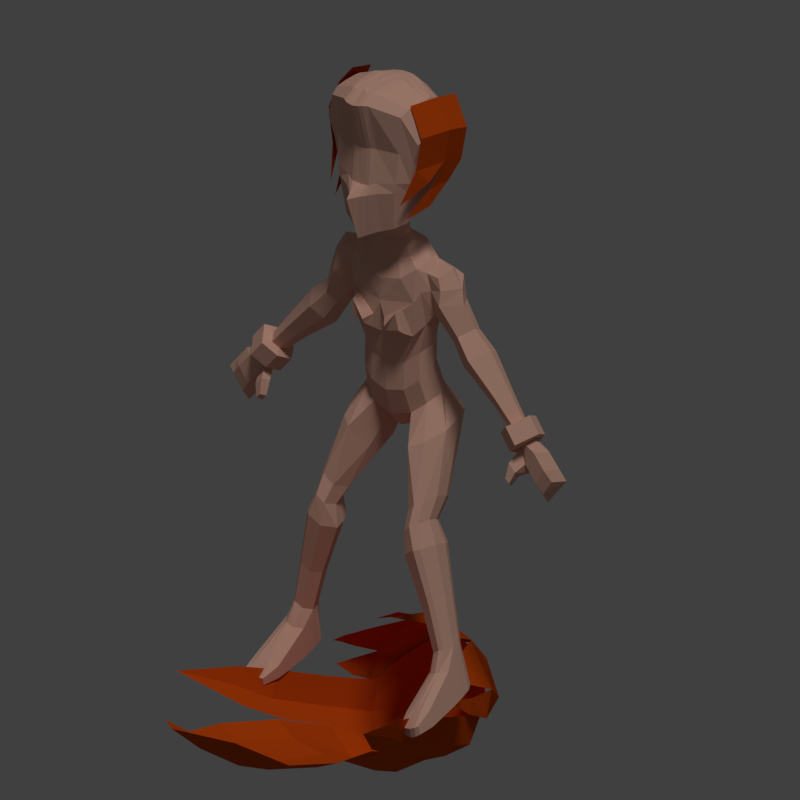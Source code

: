 # Source: azuka.blend  (saved by Blender 2.79.0; exported with 4.5.12 LTS)
import bpy
from mathutils import Matrix  # noqa: F401  (used for matrix-valued properties, if any)

bpy.ops.wm.read_factory_settings(use_empty=True)
scene = bpy.context.scene
scene.name = 'Scene'

# ---- collections
col_collection_1 = bpy.data.collections.new('Collection 1'); scene.collection.children.link(col_collection_1)
col_collection_2 = bpy.data.collections.new('Collection 2'); scene.collection.children.link(col_collection_2)
col_collection_11 = bpy.data.collections.new('Collection 11'); scene.collection.children.link(col_collection_11)

# ---- materials (node trees are filled in below, after node groups)
mat_material_002 = bpy.data.materials.new('Material.002')
mat_material_002.alpha_threshold = 0.0
mat_material_002.use_transparent_shadow = False
mat_material_002.diffuse_color = (0.6222, 0.07699, 0.005467, 1.0)
mat_material_002.roughness = 0.5
mat_material_001 = bpy.data.materials.new('Material.001')
mat_material_001.alpha_threshold = 0.0
mat_material_001.use_transparent_shadow = False
mat_material_001.diffuse_color = (0.8, 0.4615, 0.3514, 1.0)
mat_material_001.roughness = 0.5

# ---- material node trees

# ---- world
world_world = bpy.data.worlds.new('World'); scene.world = world_world
world_world.color = (0.05088, 0.05088, 0.05088)
world_world.use_sun_shadow = False
world_world.sun_shadow_jitter_overblur = 0.0
world_world.cycles.sampling_method = 'MANUAL'

# ---- cameras
cam_camera = bpy.data.cameras.new('Camera')
cam_camera.type = 'ORTHO'
cam_camera.clip_end = 100.0
cam_camera.lens = 35.0
cam_camera.sensor_width = 32.0
cam_camera.sensor_height = 18.0
cam_camera.ortho_scale = 15.81
cam_camera.dof.focus_distance = 0.0
cam_camera.dof.aperture_fstop = 128.0

# ---- lights
light_lamp = bpy.data.lights.new('Lamp', 'SUN')
light_lamp.transmission_factor = 0.0
light_lamp.cutoff_distance = 30.0
light_lamp.angle = 0.1993
light_lamp.energy = 1.0
light_lamp.shadow_buffer_clip_start = 1.001
light_lamp.shadow_soft_size = 0.1
light_lamp.shadow_cascade_max_distance = 1000.0

# ---- meshes
me_plane_003 = bpy.data.meshes.new('Plane.003')
me_plane_003.from_pydata([(0.6158, 5.611, 0.3712), (0.9875, 5.519, -0.0001637), (1.289, 5.363, -0.3691), (1.415, 5.209, -0.7317), (1.355, 5.156, -1.368), (0.9498, 4.965, -1.714), (0.4144, 4.996, -1.932), (0.5078, 5.855, -0.3654), (0.789, 5.816, -0.5159), (0.9165, 5.75, -0.6717), (0.9697, 5.685, -0.8249), (0.9442, 5.663, -1.093), (0.7981, 5.644, -1.29), (0.4477, 5.657, -1.389), (1.178, 3.876, -1.702), (0.6428, 4.009, -2.176), (1.304, 2.408, -1.684), (0.7689, 2.439, -1.953), (1.634, 1.131, -1.928), (1.099, 1.162, -2.146), (1.391, 0.006304, -2.107), (0.8552, 0.03732, -2.325), (0.963, -1.231, -1.834), (0.4276, -1.2, -2.052), (1.631, 3.927, -1.382), (1.691, 3.993, -0.7976), (1.861, 2.717, -1.382), (1.921, 2.783, -0.7976), (1.456, 2.666, -1.691), (2.182, 1.864, -1.229), (2.243, 1.943, -0.8615), (1.777, 1.864, -1.563), (2.593, 0.5987, -1.129), (0.0, 5.634, 0.5243), (-0.6158, 5.611, 0.3712), (-0.9875, 5.519, -0.0001637), (-1.289, 5.363, -0.3691), (-1.415, 5.209, -0.7317), (-1.355, 5.156, -1.368), (-0.9498, 4.965, -1.714), (-0.4144, 4.996, -1.932), (0.0, 5.075, -2.058), (0.0, 5.864, -0.2944), (-0.5078, 5.855, -0.3654), (-0.789, 5.816, -0.5159), (-0.9165, 5.75, -0.6717), (-0.9697, 5.685, -0.8249), (-0.9442, 5.663, -1.093), (-0.7981, 5.644, -1.29), (-0.4477, 5.657, -1.389), (0.0, 5.691, -1.435), (-1.178, 3.876, -1.702), (-0.6428, 4.009, -2.176), (0.0, 4.089, -2.301), (-1.304, 2.408, -1.684), (-0.7689, 2.439, -1.953), (0.0, 2.519, -2.078), (-1.634, 1.131, -1.928), (-1.099, 1.162, -2.146), (0.0, 1.242, -2.271), (-1.391, 0.006304, -2.107), (-0.8552, 0.03732, -2.325), (0.0, 0.1172, -2.451), (-0.963, -1.231, -1.834), (-0.4276, -1.2, -2.052), (0.0, -1.12, -2.178), (0.0, -2.074, -1.834), (-1.631, 3.927, -1.382), (-1.691, 3.993, -0.7976), (-1.861, 2.717, -1.382), (-1.921, 2.783, -0.7976), (-1.456, 2.666, -1.691), (-2.182, 1.864, -1.229), (-2.243, 1.943, -0.8615), (-1.777, 1.864, -1.563), (-2.593, 0.5987, -1.129)], [], [(2, 3, 10, 9), (0, 1, 8, 7), (5, 6, 13, 12), (3, 4, 11, 10), (1, 2, 9, 8), (33, 0, 7, 42), (6, 41, 50, 13), (4, 5, 12, 11), (42, 7, 13, 50), (7, 8, 12, 13), (8, 9, 11, 12), (10, 11, 9), (41, 6, 15, 53), (6, 5, 14, 15), (53, 15, 17, 56), (15, 14, 16, 17), (56, 17, 19, 59), (17, 16, 18, 19), (59, 19, 21, 62), (19, 18, 20, 21), (62, 21, 23, 65), (21, 20, 22, 23), (65, 23, 66), (23, 22, 66), (5, 4, 24, 14), (4, 3, 25, 24), (24, 25, 27, 26), (14, 24, 26, 28), (26, 27, 30, 29), (28, 26, 29, 31), (29, 30, 32), (31, 29, 32), (36, 45, 46, 37), (34, 43, 44, 35), (39, 48, 49, 40), (37, 46, 47, 38), (35, 44, 45, 36), (33, 42, 43, 34), (40, 49, 50, 41), (38, 47, 48, 39), (42, 50, 49, 43), (43, 49, 48, 44), (44, 48, 47, 45), (46, 45, 47), (41, 53, 52, 40), (40, 52, 51, 39), (53, 56, 55, 52), (52, 55, 54, 51), (56, 59, 58, 55), (55, 58, 57, 54), (59, 62, 61, 58), (58, 61, 60, 57), (62, 65, 64, 61), (61, 64, 63, 60), (65, 66, 64), (64, 66, 63), (39, 51, 67, 38), (38, 67, 68, 37), (67, 69, 70, 68), (51, 71, 69, 67), (69, 72, 73, 70), (71, 74, 72, 69), (72, 75, 73), (74, 75, 72)])
me_plane_003.materials.append(mat_material_002)
me_plane_003.use_remesh_preserve_volume = False
me_plane_003.use_remesh_preserve_attributes = False
me_plane_003.use_mirror_vertex_groups = False
me_plane_003.update()
me_plane_001 = bpy.data.meshes.new('Plane.001')
me_plane_001.from_pydata([(0.3983, 4.706, 1.922), (0.5362, 5.273, 1.922), (0.6128, 4.731, 1.934), (0.72, 4.234, 1.743), (0.7922, 4.774, 1.789), (0.865, 5.396, 1.773), (1.214, 4.685, 1.447), (1.362, 4.155, 1.231), (1.361, 3.879, 1.125), (1.423, 4.201, 1.093), (1.553, 4.763, 1.011), (1.583, 5.495, 0.9501), (1.642, 4.918, 0.7543), (1.577, 4.367, 0.6232), (1.613, 4.976, 0.4139), (1.596, 5.52, 0.3587), (0.4443, 6.146, 1.497), (0.6911, 6.147, 1.405), (1.056, 6.349, 0.7192), (1.174, 6.029, 0.4085), (0.0, 6.465, 1.564), (0.0, 5.61, 1.922), (0.0, 4.92, 2.113), (0.0, 3.925, 1.922), (-0.3983, 4.706, 1.922), (-0.5362, 5.273, 1.922), (-0.6128, 4.731, 1.934), (-0.72, 4.234, 1.743), (-0.7922, 4.774, 1.789), (-0.865, 5.396, 1.773), (-1.214, 4.685, 1.447), (-1.362, 4.155, 1.231), (-1.361, 3.879, 1.125), (-1.423, 4.201, 1.093), (-1.553, 4.763, 1.011), (-1.583, 5.495, 0.9501), (-1.642, 4.918, 0.7543), (-1.577, 4.367, 0.6232), (-1.613, 4.976, 0.4139), (-1.596, 5.52, 0.3587), (-0.4443, 6.146, 1.497), (-0.6911, 6.147, 1.405), (-1.056, 6.349, 0.7192), (-1.174, 6.029, 0.4085)], [], [(1, 21, 22, 0), (23, 0, 22), (3, 2, 4), (5, 4, 2, 1), (8, 7, 9), (10, 9, 7, 6), (11, 10, 6, 5), (13, 14, 12), (15, 11, 12, 14), (20, 21, 1, 16), (5, 17, 16, 1), (11, 18, 17, 5), (15, 19, 18, 11), (25, 24, 22, 21), (23, 22, 24), (27, 28, 26), (29, 25, 26, 28), (32, 33, 31), (34, 30, 31, 33), (35, 29, 30, 34), (37, 36, 38), (39, 38, 36, 35), (20, 40, 25, 21), (29, 25, 40, 41), (35, 29, 41, 42), (39, 35, 42, 43)])
me_plane_001.materials.append(mat_material_002)
me_plane_001.use_remesh_preserve_volume = False
me_plane_001.use_remesh_preserve_attributes = False
me_plane_001.use_mirror_vertex_groups = False
me_plane_001.update()
me_plane = bpy.data.meshes.new('Plane')
me_plane.from_pydata([(0.0, -1.23, 0.625), (0.5144, -1.087, 0.5933), (0.0, -0.6851, 0.7905), (0.45, -0.5856, 0.7404), (0.8254, -0.8424, 0.4708), (0.7611, -0.3406, 0.6179), (0.9555, -0.6583, 0.1853), (0.8912, -0.1565, 0.3323), (0.7456, -0.5331, -0.09689), (0.6813, -0.03132, 0.05018), (0.3937, -0.4429, -0.2363), (0.3294, 0.05882, -0.08926), (0.0, -0.4134, -0.2828), (0.0, 0.08835, -0.1357), (0.0, -1.53, 0.3546), (0.3644, -1.388, 0.3229), (0.0, -1.419, 0.004856), (0.2652, -1.276, -0.02685), (0.0, -1.147, -0.2085), (0.3238, -1.177, -0.3266), (0.0, -0.7993, -0.314), (0.4263, -0.7253, -0.3211), (0.8446, -1.615, 1.01), (1.122, -1.497, 0.8281), (1.315, -1.3, 0.4049), (1.253, -1.132, -0.04744), (1.054, -1.073, -0.3796), (0.6224, -2.06, 0.6088), (0.4753, -1.894, 0.09047), (0.6391, -1.559, -0.2229), (0.8233, -1.272, -0.3897), (1.265, -2.646, 1.262), (1.395, -2.604, 1.124), (1.487, -2.531, 0.8328), (1.448, -2.606, 0.536), (1.321, -2.695, 0.341), (1.048, -2.854, 1.213), (0.9543, -2.955, 0.8823), (1.058, -2.892, 0.5981), (1.175, -2.802, 0.4076), (1.298, -3.051, 1.433), (1.422, -3.018, 1.292), (1.494, -2.961, 1.064), (1.463, -3.02, 0.8328), (1.365, -3.089, 0.6807), (1.128, -3.213, 1.395), (1.078, -3.292, 1.103), (1.159, -3.243, 0.8813), (1.25, -3.173, 0.7326), (1.465, -3.508, 1.491), (1.577, -3.489, 1.399), (1.694, -3.431, 1.074), (1.634, -3.503, 0.7446), (1.476, -3.57, 0.528), (1.179, -3.683, 1.436), (1.016, -3.766, 1.13), (1.143, -3.723, 0.8137), (1.291, -3.653, 0.602), (1.797, -4.648, 1.37), (1.88, -4.634, 1.302), (1.967, -4.591, 1.061), (1.922, -4.644, 0.8168), (1.805, -4.694, 0.6561), (1.585, -4.778, 1.33), (1.464, -4.839, 1.102), (1.558, -4.807, 0.8681), (1.668, -4.755, 0.711), (2.018, -5.515, 1.32), (2.089, -5.503, 1.262), (2.163, -5.466, 1.056), (2.125, -5.512, 0.847), (2.025, -5.554, 0.7096), (1.837, -5.626, 1.285), (1.734, -5.678, 1.091), (1.814, -5.651, 0.8907), (1.908, -5.607, 0.7565), (2.109, -6.616, 1.052), (2.228, -6.6, 1.038), (2.323, -6.498, 0.9287), (2.27, -6.429, 0.7298), (2.161, -6.378, 0.5841), (1.997, -6.592, 1.004), (1.856, -6.557, 0.9395), (1.893, -6.435, 0.6989), (2.015, -6.387, 0.6003), (2.08, -5.935, 1.483), (2.129, -5.927, 1.442), (2.27, -5.903, 1.298), (1.938, -6.0, 1.475), (1.771, -6.035, 1.323), (2.153, -6.725, 1.31), (2.258, -6.684, 1.284), (2.366, -6.605, 1.196), (2.034, -6.717, 1.273), (1.852, -6.7, 1.219), (2.145, -6.572, 2.075), (2.275, -6.556, 2.086), (2.41, -6.515, 1.965), (1.992, -6.6, 2.061), (1.806, -6.67, 1.999), (2.188, -6.969, 1.995), (2.308, -6.936, 1.988), (2.459, -6.85, 1.916), (2.072, -6.956, 1.959), (1.835, -6.928, 1.929), (2.222, -6.847, 2.338), (2.35, -6.797, 2.326), (2.417, -6.761, 2.284), (2.078, -6.876, 2.317), (1.932, -6.877, 2.295), (2.236, -7.04, 2.3), (2.354, -6.991, 2.299), (2.437, -6.938, 2.258), (2.094, -7.044, 2.276), (1.947, -7.027, 2.255), (0.0, -0.1153, 0.7721), (0.45, -0.01568, 0.722), (0.7611, 0.2292, 0.5995), (0.8912, 0.4134, 0.314), (0.6813, 0.5386, 0.0318), (0.3294, 0.6287, -0.1076), (0.0, 0.6582, -0.1541), (0.0, 0.5649, 0.864), (0.769, 0.6353, 0.7909), (0.9449, 0.8727, 0.5995), (1.075, 1.057, 0.314), (0.8651, 1.182, 0.0318), (0.5132, 1.272, -0.1076), (0.0, 1.302, -0.1541), (-0.01532, 1.251, 0.9538), (0.8382, 1.358, 0.839), (0.9465, 1.582, 0.7485), (1.479, 1.441, 0.7785), (0.9264, 1.902, 0.0318), (0.5745, 1.992, -0.1076), (0.0, 2.022, -0.1541), (0.0, 1.714, 0.9376), (0.5182, 1.813, 0.9002), (0.8377, 2.058, 0.7649), (0.9831, 2.212, 0.4794), (0.5587, 2.352, 0.1972), (0.3907, 2.458, 0.05781), (0.0, 2.487, 0.01133), (0.0, 2.509, 0.6888), (0.2591, 2.542, 0.6764), (0.3653, 2.624, 0.6314), (0.4086, 2.685, 0.5365), (0.3388, 2.726, 0.4427), (0.2218, 2.756, 0.3963), (0.0, 2.766, 0.3809), (0.0, 2.901, 0.8095), (0.2589, 2.934, 0.793), (0.3653, 2.973, 0.7233), (0.4699, 3.034, 0.6284), (0.4001, 3.076, 0.5346), (0.2218, 3.106, 0.4882), (0.0, 3.115, 0.4728), (0.204, 0.6258, 0.9456), (0.7015, 0.701, 0.9419), (0.1519, 0.9291, 0.9812), (0.639, 1.207, 0.9733), (0.2997, 0.7169, 1.084), (0.6544, 0.7984, 1.083), (0.2997, 0.8156, 1.14), (0.5867, 1.149, 1.112), (0.5041, 2.402, 0.348), (0.6177, 2.306, 0.4907), (0.5461, 2.215, 0.6486), (0.3014, 2.18, 0.7372), (0.3281, 2.477, 0.2009), (0.0005148, 2.103, 0.7632), (2.373e-17, 2.498, 0.1761), (1.146, 1.141, 0.5538), (1.147, 1.129, 0.2524), (1.04, 1.342, 0.1095), (1.116, 1.646, 0.6407), (1.838, 0.8426, 0.6136), (1.086, 1.875, 0.1095), (1.016, 1.988, 0.6431), (1.128, 2.105, 0.4409), (0.8135, 2.209, 0.232), (1.849, 1.469, 0.4451), (1.592, 1.484, 0.115), (1.465, 1.74, 0.7176), (1.757, 1.802, 0.3959), (1.455, 1.937, 0.05415), (1.363, 1.978, 0.6763), (1.506, 2.155, 0.4014), (1.344, 2.096, 0.2099), (1.629, 0.6717, 0.5079), (1.591, 0.5616, 0.2523), (1.725, 0.6695, 0.06939), (2.066, 1.012, 0.3389), (1.921, 0.8975, 0.06677), (2.221, 0.4709, 0.7049), (1.96, 0.258, 0.5731), (1.914, 0.1208, 0.2546), (2.08, 0.2552, 0.0267), (2.505, 0.6815, 0.3625), (2.324, 0.5394, 0.02343), (2.909, -0.1559, 0.6456), (2.733, -0.2995, 0.5567), (2.702, -0.392, 0.3418), (2.814, -0.3014, 0.1881), (3.101, -0.01382, 0.4146), (2.979, -0.1097, 0.1859), (3.353, -0.5865, 0.6227), (3.218, -0.6967, 0.5545), (3.194, -0.7677, 0.3897), (3.28, -0.6981, 0.2718), (3.5, -0.4776, 0.4456), (3.406, -0.5511, 0.2701), (3.412, -0.5713, 0.8417), (3.129, -0.8014, 0.6993), (3.079, -0.9497, 0.355), (3.259, -0.8044, 0.1086), (3.718, -0.3437, 0.4716), (3.523, -0.4973, 0.1051), (3.7, -0.8818, 0.8714), (3.418, -1.112, 0.7289), (3.368, -1.26, 0.3847), (3.548, -1.115, 0.1383), (4.007, -0.6542, 0.5013), (3.812, -0.8078, 0.1348), (3.727, -0.9054, 0.6266), (3.562, -1.047, 0.5527), (3.496, -1.126, 0.4198), (3.59, -1.039, 0.3002), (3.837, -0.8026, 0.482), (3.73, -0.8752, 0.2983), (3.979, -1.027, 0.6232), (3.735, -1.334, 0.6178), (3.706, -1.566, 0.4341), (3.821, -1.27, 0.2813), (4.239, -0.9828, 0.4485), (4.022, -1.041, 0.2764), (4.274, -1.33, 0.6348), (4.03, -1.637, 0.6295), (3.994, -1.865, 0.43), (4.105, -1.573, 0.2907), (4.526, -1.282, 0.4443), (4.306, -1.343, 0.2858), (4.457, -1.532, 0.5924), (4.213, -1.839, 0.5871), (4.185, -2.064, 0.4272), (4.268, -1.763, 0.3074), (4.718, -1.481, 0.4416), (4.469, -1.534, 0.3025), (3.464, -1.33, 0.805), (3.386, -1.401, 0.6497), (3.64, -1.489, 0.8002), (3.591, -1.615, 0.6467), (3.437, -1.641, 0.8773), (3.377, -1.69, 0.759), (3.536, -1.73, 0.8746), (3.493, -1.81, 0.7574), (0.0, 5.915, 0.7992), (0.1485, 5.894, 0.7882), (0.2369, 5.905, 0.7791), (0.4201, 5.892, 0.6652), (0.3319, 5.885, 0.5664), (0.1479, 5.904, 0.5272), (0.0, 5.914, 0.5036), (0.4048, 3.367, 0.2662), (0.2465, 3.389, 0.2312), (0.0, 3.396, 0.2214), (0.3509, 5.815, 0.2167), (0.156, 5.843, 0.1781), (0.0, 5.844, 0.166), (0.4038, 3.672, 0.02947), (0.2381, 3.68, 0.003578), (0.0, 3.691, 0.0002343), (0.3406, 5.618, -0.02038), (0.255, 5.614, -0.03636), (0.0, 5.637, -0.05517), (0.3718, 4.014, -0.1455), (0.2163, 4.021, -0.1638), (0.0, 4.023, -0.1597), (0.3859, 5.058, -0.2132), (0.2304, 5.065, -0.2316), (0.0, 5.067, -0.2275), (0.0, 2.825, 0.9913), (0.1413, 2.859, 0.941), (0.246, 2.9, 0.9042), (0.4227, 2.932, 0.8633), (0.0, 5.837, 1.118), (0.1265, 5.84, 1.125), (0.2631, 5.838, 1.131), (0.4007, 5.828, 1.088), (0.0, 2.79, 1.197), (0.116, 2.818, 1.164), (0.2257, 2.842, 1.124), (0.3874, 2.903, 1.096), (0.0, 5.812, 1.393), (0.1392, 5.785, 1.463), (0.2344, 5.79, 1.446), (0.3946, 5.754, 1.363), (0.0, 2.698, 1.562), (0.1152, 2.758, 1.477), (0.2725, 2.84, 1.395), (0.4284, 2.897, 1.314), (0.0, 5.537, 1.726), (0.1569, 5.559, 1.717), (0.2345, 5.578, 1.692), (0.3446, 5.578, 1.621), (0.7721, 3.215, 0.5988), (0.7591, 3.305, 0.4858), (1.012, 5.644, 0.6414), (0.9781, 5.666, 0.5245), (0.7253, 3.455, 0.3385), (0.9623, 5.589, 0.319), (0.7246, 3.673, 0.1684), (0.9549, 5.447, 0.1486), (0.7016, 3.919, 0.04265), (0.9875, 5.045, 0.009996), (0.7382, 3.142, 0.7677), (0.9981, 5.598, 0.9454), (0.7253, 3.04, 0.9681), (0.9937, 5.545, 1.143), (0.6641, 2.976, 1.22), (0.9578, 5.418, 1.328), (0.9072, 3.295, 0.6051), (0.914, 3.376, 0.4982), (1.316, 5.022, 0.636), (1.299, 5.052, 0.5386), (0.8967, 3.472, 0.4158), (1.275, 4.987, 0.4016), (0.9175, 3.63, 0.2921), (1.256, 4.886, 0.2777), (0.9248, 3.81, 0.2007), (1.24, 4.593, 0.1769), (0.8757, 3.246, 0.7279), (1.301, 4.991, 0.8571), (0.8596, 3.189, 0.8727), (1.293, 4.953, 1.001), (0.8459, 3.099, 1.029), (1.255, 4.865, 1.136), (0.2257, 4.718, -0.209), (0.3812, 4.711, -0.1907), (0.0, 4.72, -0.2049), (0.3371, 4.614, 1.381), (0.2189, 4.616, 1.43), (0.143, 4.595, 1.443), (0.0, 4.578, 1.449), (0.8924, 4.67, 0.02086), (0.8607, 4.608, 1.272), (1.171, 4.495, 0.5252), (1.18, 4.448, 0.6257), (1.149, 4.484, 0.4063), (1.143, 4.469, 0.2825), (1.135, 4.332, 0.1848), (1.16, 4.41, 0.8141), (1.148, 4.364, 0.9703), (1.107, 4.443, 1.112), (0.3765, 4.362, -0.1681), (0.2449, 3.656, 1.58), (0.0, 3.595, 1.877), (0.797, 4.295, 0.03175), (1.043, 3.935, 0.5117), (1.023, 3.978, 0.4111), (1.03, 4.049, 0.2873), (1.03, 4.071, 0.1927), (0.221, 4.369, -0.1864), (0.0, 4.371, -0.1823), (0.4198, 3.712, 1.469), (0.1244, 3.631, 1.684), (0.7493, 3.771, 1.32), (1.044, 3.872, 0.6154), (1.018, 3.828, 0.771), (1.001, 3.774, 0.9399), (0.949, 3.765, 1.082), (0.223, 4.518, -0.1961), (0.0, 4.52, -0.192), (0.3845, 3.925, 1.438), (0.1324, 3.845, 1.501), (0.7968, 3.98, 1.306), (1.102, 4.118, 0.6198), (1.078, 4.077, 0.7894), (1.064, 4.026, 0.9529), (1.016, 3.991, 1.095), (0.3785, 4.511, -0.1777), (0.2338, 3.85, 1.497), (0.0, 3.836, 1.497), (0.8377, 4.455, 0.0271), (1.097, 4.174, 0.5175), (1.077, 4.194, 0.4091), (1.079, 4.228, 0.2852), (1.075, 4.183, 0.1894)], [], [(0, 1, 3, 2), (3, 1, 4, 5), (5, 4, 6, 7), (7, 6, 8, 9), (9, 8, 10, 11), (11, 10, 12, 13), (1, 0, 14, 15), (15, 14, 16, 17), (17, 16, 18, 19), (19, 18, 20, 21), (10, 21, 20, 12), (19, 21, 30, 29), (17, 19, 29, 28), (15, 17, 28, 27), (10, 8, 25, 26), (21, 10, 26, 30), (1, 15, 27, 22), (8, 6, 24, 25), (6, 4, 23, 24), (4, 1, 22, 23), (29, 30, 39, 38), (22, 27, 36, 31), (24, 23, 32, 33), (30, 26, 35, 39), (27, 28, 37, 36), (25, 24, 33, 34), (28, 29, 38, 37), (26, 25, 34, 35), (23, 22, 31, 32), (37, 38, 47, 46), (35, 34, 43, 44), (32, 31, 40, 41), (38, 39, 48, 47), (31, 36, 45, 40), (33, 32, 41, 42), (39, 35, 44, 48), (36, 37, 46, 45), (34, 33, 42, 43), (45, 46, 55, 54), (43, 42, 51, 52), (46, 47, 56, 55), (44, 43, 52, 53), (41, 40, 49, 50), (47, 48, 57, 56), (40, 45, 54, 49), (42, 41, 50, 51), (48, 44, 53, 57), (49, 54, 63, 58), (51, 50, 59, 60), (57, 53, 62, 66), (54, 55, 64, 63), (52, 51, 60, 61), (55, 56, 65, 64), (53, 52, 61, 62), (50, 49, 58, 59), (56, 57, 66, 65), (62, 61, 70, 71), (59, 58, 67, 68), (65, 66, 75, 74), (58, 63, 72, 67), (60, 59, 68, 69), (66, 62, 71, 75), (63, 64, 73, 72), (61, 60, 69, 70), (64, 65, 74, 73), (70, 69, 78, 79), (73, 74, 83, 82), (71, 70, 79, 80), (78, 69, 87, 92), (74, 75, 84, 83), (73, 82, 94, 89), (82, 81, 93, 94), (75, 71, 80, 84), (77, 78, 92, 91), (82, 83, 84, 81), (81, 84, 80, 76), (76, 80, 79, 77), (78, 77, 79), (91, 92, 102, 101), (92, 87, 97, 102), (87, 86, 96, 97), (90, 91, 101, 100), (68, 67, 85, 86), (67, 72, 88, 85), (69, 68, 86, 87), (76, 77, 91, 90), (81, 76, 90, 93), (72, 73, 89, 88), (95, 98, 108, 105), (101, 102, 112, 111), (102, 97, 107, 112), (97, 96, 106, 107), (85, 88, 98, 95), (89, 94, 104, 99), (93, 90, 100, 103), (88, 89, 99, 98), (86, 85, 95, 96), (94, 93, 103, 104), (106, 105, 110, 111), (105, 108, 113, 110), (107, 106, 111, 112), (108, 109, 114, 113), (99, 104, 114, 109), (103, 100, 110, 113), (98, 99, 109, 108), (96, 95, 105, 106), (104, 103, 113, 114), (100, 101, 111, 110), (5, 7, 118, 117), (11, 13, 121, 120), (2, 3, 116, 115), (7, 9, 119, 118), (3, 5, 117, 116), (9, 11, 120, 119), (120, 121, 128, 127), (118, 119, 126, 125), (116, 117, 124, 123), (119, 120, 127, 126), (117, 118, 125, 124), (115, 116, 123, 122), (127, 128, 135, 134), (133, 140, 180, 177), (123, 124, 131, 130), (126, 127, 134, 133), (125, 126, 174, 173), (130, 129, 159, 160), (134, 135, 142, 141), (138, 131, 175, 178), (130, 131, 138, 137), (133, 134, 141, 140), (140, 139, 179, 180), (129, 130, 137, 136), (166, 165, 147, 146), (168, 167, 145, 144), (165, 169, 148, 147), (167, 166, 146, 145), (170, 168, 144, 143), (169, 171, 149, 148), (144, 145, 152, 151), (147, 148, 155, 154), (145, 146, 153, 152), (143, 144, 151, 150), (148, 149, 156, 155), (146, 147, 154, 153), (158, 160, 164, 162), (123, 130, 160, 158), (122, 123, 158, 157), (129, 122, 157, 159), (161, 162, 164, 163), (157, 158, 162, 161), (159, 157, 161, 163), (160, 159, 163, 164), (141, 142, 171, 169), (136, 137, 168, 170), (138, 139, 166, 167), (140, 141, 169, 165), (137, 138, 167, 168), (139, 140, 165, 166), (174, 177, 185, 182), (175, 172, 132, 183), (180, 179, 187, 188), (174, 182, 193, 191), (131, 124, 172, 175), (126, 133, 177, 174), (139, 138, 178, 179), (124, 125, 173, 172), (181, 182, 185, 184), (132, 181, 184, 183), (184, 185, 188, 187), (183, 184, 187, 186), (178, 175, 183, 186), (173, 174, 191, 190), (177, 180, 188, 185), (179, 178, 186, 187), (193, 192, 198, 199), (189, 190, 196, 195), (132, 172, 189, 176), (182, 181, 192, 193), (172, 173, 190, 189), (181, 132, 176, 192), (194, 195, 201, 200), (196, 197, 203, 202), (191, 193, 199, 197), (190, 191, 197, 196), (176, 189, 195, 194), (192, 176, 194, 198), (205, 204, 210, 211), (201, 202, 208, 207), (198, 194, 200, 204), (195, 196, 202, 201), (199, 198, 204, 205), (197, 199, 205, 203), (210, 206, 212, 216), (206, 207, 213, 212), (203, 205, 211, 209), (202, 203, 209, 208), (200, 201, 207, 206), (204, 200, 206, 210), (215, 217, 223, 221), (217, 216, 222, 223), (207, 208, 214, 213), (211, 210, 216, 217), (209, 211, 217, 215), (208, 209, 215, 214), (222, 218, 224, 228), (218, 219, 225, 224), (214, 215, 221, 220), (212, 213, 219, 218), (216, 212, 218, 222), (213, 214, 220, 219), (227, 229, 235, 233), (229, 228, 234, 235), (219, 220, 226, 225), (223, 222, 228, 229), (221, 223, 229, 227), (220, 221, 227, 226), (234, 230, 236, 240), (230, 231, 237, 236), (226, 227, 233, 232), (224, 225, 231, 230), (228, 224, 230, 234), (232, 231, 250, 251), (239, 241, 247, 245), (241, 240, 246, 247), (231, 232, 238, 237), (235, 234, 240, 241), (233, 235, 241, 239), (232, 233, 239, 238), (244, 245, 247, 246), (243, 244, 246, 242), (238, 239, 245, 244), (236, 237, 243, 242), (240, 236, 242, 246), (237, 238, 244, 243), (250, 248, 252, 254), (226, 232, 251, 249), (225, 226, 249, 248), (231, 225, 248, 250), (252, 253, 255, 254), (251, 250, 254, 255), (249, 251, 255, 253), (248, 249, 253, 252), (262, 261, 267, 268), (150, 151, 282, 281), (152, 153, 284, 283), (154, 263, 309, 306), (272, 266, 310, 312), (258, 257, 286, 287), (257, 261, 262, 256), (258, 260, 261, 257), (259, 260, 258), (263, 264, 270, 269), (267, 266, 272, 273), (154, 155, 264, 263), (155, 156, 265, 264), (261, 260, 266, 267), (269, 270, 276, 275), (273, 272, 278, 279), (300, 292, 317, 319), (268, 267, 273, 274), (264, 265, 271, 270), (338, 337, 279, 278), (337, 339, 280, 279), (259, 288, 316, 307), (274, 273, 279, 280), (270, 271, 277, 276), (288, 287, 295, 296), (283, 284, 292, 291), (287, 286, 294, 295), (364, 300, 319, 366), (259, 258, 287, 288), (151, 152, 283, 282), (257, 256, 285, 286), (294, 293, 301, 302), (296, 295, 303, 304), (289, 290, 298, 297), (286, 285, 293, 294), (282, 283, 291, 290), (260, 259, 307, 308), (281, 282, 290, 289), (341, 340, 304, 303), (343, 342, 302, 301), (342, 341, 303, 302), (290, 291, 299, 298), (269, 275, 313, 311), (295, 294, 302, 303), (291, 292, 300, 299), (310, 308, 324, 326), (316, 318, 334, 332), (319, 317, 333, 335), (318, 320, 336, 334), (312, 310, 326, 328), (311, 313, 329, 327), (366, 319, 335, 370), (338, 278, 314, 344), (288, 296, 318, 316), (263, 269, 311, 309), (284, 153, 305, 315), (292, 284, 315, 317), (296, 304, 320, 318), (153, 154, 306, 305), (266, 260, 308, 310), (278, 272, 312, 314), (358, 322, 325, 359), (347, 346, 324, 323), (359, 325, 327, 360), (360, 327, 329, 361), (347, 323, 332, 351), (351, 332, 334, 352), (352, 334, 336, 353), (305, 306, 322, 321), (315, 305, 321, 331), (314, 312, 328, 330), (308, 307, 323, 324), (307, 316, 332, 323), (306, 309, 325, 322), (309, 311, 327, 325), (317, 315, 331, 333), (344, 314, 330, 350), (383, 344, 350, 387), (378, 352, 353, 379), (377, 351, 352, 378), (376, 347, 351, 377), (328, 349, 350, 330), (326, 348, 349, 328), (376, 384, 346, 347), (324, 346, 348, 326), (380, 338, 344, 383), (320, 345, 353, 336), (374, 381, 341, 342), (382, 374, 342, 343), (381, 373, 340, 341), (304, 340, 345, 320), (371, 372, 339, 337), (380, 371, 337, 338), (275, 276, 362, 354), (276, 277, 363, 362), (299, 300, 364, 355), (297, 298, 365, 356), (298, 299, 355, 365), (275, 354, 357, 313), (321, 322, 358, 367), (321, 367, 368, 331), (331, 368, 369, 333), (333, 369, 370, 335), (313, 357, 361, 329), (386, 360, 361, 387), (385, 359, 360, 386), (384, 358, 359, 385), (375, 366, 370, 379), (373, 364, 366, 375), (340, 373, 375, 345), (345, 375, 379, 353), (346, 384, 385, 348), (348, 385, 386, 349), (349, 386, 387, 350), (354, 362, 371, 380), (362, 363, 372, 371), (355, 364, 373, 381), (356, 365, 374, 382), (365, 355, 381, 374), (354, 380, 383, 357), (367, 358, 384, 376), (367, 376, 377, 368), (368, 377, 378, 369), (369, 378, 379, 370), (357, 383, 387, 361)])
_uv = me_plane.uv_layers.new(name='UVMap')
_uv.uv.foreach_set('vector', [0.04061, 0.2361, 0.05807, 0.1848, 0.11, 0.1958, 0.09807, 0.2411, 0.11, 0.1958, 0.05807, 0.1848, 0.08235, 0.1503, 0.1348, 0.1619, 0.1348, 0.1619, 0.08235, 0.1503, 0.09801, 0.1168, 0.1529, 0.1279, 0.1529, 0.1279, 0.09801, 0.1168, 0.1107, 0.08169, 0.1663, 0.08853, 0.1663, 0.08853, 0.1107, 0.08169, 0.1229, 0.04483, 0.1775, 0.04719, 0.1775, 0.04719, 0.1229, 0.04483, 0.1302, 0.005507, 0.1826, 0.01247, 0.05807, 0.1848, 0.04061, 0.2361, 0.0002226, 0.2293, 0.01507, 0.1924, 0.8033, 0.4072, 0.7665, 0.4163, 0.7646, 0.3809, 0.7925, 0.3721, 0.7925, 0.3721, 0.7646, 0.3809, 0.7694, 0.3479, 0.8024, 0.3427, 0.8024, 0.3427, 0.7694, 0.3479, 0.7646, 0.3131, 0.8036, 0.298, 0.1229, 0.04483, 0.09307, 0.04373, 0.09159, 0.0002245, 0.1302, 0.005507, 0.6644, 0.5672, 0.7061, 0.5889, 0.6419, 0.6141, 0.6163, 0.5857, 0.644, 0.5417, 0.6644, 0.5672, 0.6163, 0.5857, 0.5804, 0.5543, 0.6171, 0.5132, 0.644, 0.5417, 0.5804, 0.5543, 0.5402, 0.5184, 0.7642, 0.3256, 0.731, 0.3546, 0.6565, 0.3531, 0.6727, 0.3245, 0.7376, 0.3041, 0.7642, 0.3256, 0.6727, 0.3245, 0.6659, 0.298, 0.6704, 0.4579, 0.6627, 0.5035, 0.58, 0.5057, 0.5998, 0.4489, 0.731, 0.3546, 0.7038, 0.3839, 0.6317, 0.3835, 0.6565, 0.3531, 0.7038, 0.3839, 0.6849, 0.4172, 0.6089, 0.4191, 0.6317, 0.3835, 0.6849, 0.4172, 0.6704, 0.4579, 0.5998, 0.4489, 0.6089, 0.4191, 0.6163, 0.5857, 0.6419, 0.6141, 0.469, 0.5899, 0.4567, 0.5691, 0.5998, 0.4489, 0.58, 0.5057, 0.4747, 0.4616, 0.4896, 0.4322, 0.6317, 0.3835, 0.6089, 0.4191, 0.4956, 0.4122, 0.5109, 0.3834, 0.6659, 0.298, 0.6727, 0.3245, 0.5169, 0.3299, 0.5057, 0.3158, 0.5402, 0.5184, 0.5804, 0.5543, 0.4411, 0.5412, 0.4311, 0.5061, 0.6565, 0.3531, 0.6317, 0.3835, 0.5109, 0.3834, 0.5153, 0.353, 0.5804, 0.5543, 0.6163, 0.5857, 0.4567, 0.5691, 0.4411, 0.5412, 0.6727, 0.3245, 0.6565, 0.3531, 0.5153, 0.353, 0.5169, 0.3299, 0.6089, 0.4191, 0.5998, 0.4489, 0.4896, 0.4322, 0.4956, 0.4122, 0.4411, 0.5412, 0.4567, 0.5691, 0.4088, 0.5609, 0.3957, 0.5381, 0.5169, 0.3299, 0.5153, 0.353, 0.4576, 0.3637, 0.4553, 0.3386, 0.4956, 0.4122, 0.4896, 0.4322, 0.4436, 0.438, 0.4476, 0.419, 0.4567, 0.5691, 0.469, 0.5899, 0.4201, 0.5773, 0.4088, 0.5609, 0.4896, 0.4322, 0.4747, 0.4616, 0.4327, 0.4594, 0.4436, 0.438, 0.5109, 0.3834, 0.4956, 0.4122, 0.4476, 0.419, 0.4573, 0.3933, 0.5057, 0.3158, 0.5169, 0.3299, 0.4553, 0.3386, 0.447, 0.3215, 0.4311, 0.5061, 0.4411, 0.5412, 0.3957, 0.5381, 0.3895, 0.5061, 0.5153, 0.353, 0.5109, 0.3834, 0.4573, 0.3933, 0.4576, 0.3637, 0.3895, 0.5061, 0.3957, 0.5381, 0.3501, 0.5531, 0.3431, 0.5202, 0.4576, 0.3637, 0.4573, 0.3933, 0.4031, 0.3867, 0.3998, 0.3547, 0.3957, 0.5381, 0.4088, 0.5609, 0.3637, 0.5814, 0.3501, 0.5531, 0.4553, 0.3386, 0.4576, 0.3637, 0.3998, 0.3547, 0.3981, 0.3303, 0.4476, 0.419, 0.4436, 0.438, 0.3968, 0.4332, 0.3972, 0.4192, 0.4088, 0.5609, 0.4201, 0.5773, 0.3766, 0.6039, 0.3637, 0.5814, 0.4436, 0.438, 0.4327, 0.4594, 0.3849, 0.4635, 0.3968, 0.4332, 0.4573, 0.3933, 0.4476, 0.419, 0.3972, 0.4192, 0.4031, 0.3867, 0.447, 0.3215, 0.4553, 0.3386, 0.3981, 0.3303, 0.3968, 0.3095, 0.3968, 0.4332, 0.3849, 0.4635, 0.274, 0.4354, 0.2843, 0.4133, 0.4031, 0.3867, 0.3972, 0.4192, 0.2845, 0.4027, 0.2885, 0.3773, 0.3968, 0.3095, 0.3981, 0.3303, 0.2863, 0.3312, 0.2838, 0.3158, 0.3431, 0.5202, 0.3501, 0.5531, 0.2501, 0.5977, 0.2414, 0.5723, 0.3998, 0.3547, 0.4031, 0.3867, 0.2885, 0.3773, 0.2865, 0.3522, 0.3501, 0.5531, 0.3637, 0.5814, 0.2597, 0.6211, 0.2501, 0.5977, 0.3981, 0.3303, 0.3998, 0.3547, 0.2865, 0.3522, 0.2863, 0.3312, 0.3972, 0.4192, 0.3968, 0.4332, 0.2843, 0.4133, 0.2845, 0.4027, 0.3637, 0.5814, 0.3766, 0.6039, 0.2685, 0.6387, 0.2597, 0.6211, 0.2863, 0.3312, 0.2865, 0.3522, 0.1943, 0.348, 0.194, 0.329, 0.2845, 0.4027, 0.2843, 0.4133, 0.1917, 0.4029, 0.1918, 0.3932, 0.2597, 0.6211, 0.2685, 0.6387, 0.1852, 0.6678, 0.1768, 0.6534, 0.2843, 0.4133, 0.274, 0.4354, 0.1871, 0.4238, 0.1917, 0.4029, 0.2885, 0.3773, 0.2845, 0.4027, 0.1918, 0.3932, 0.1959, 0.3704, 0.2838, 0.3158, 0.2863, 0.3312, 0.194, 0.329, 0.1931, 0.3144, 0.2414, 0.5723, 0.2501, 0.5977, 0.1674, 0.6328, 0.162, 0.6109, 0.2865, 0.3522, 0.2885, 0.3773, 0.1959, 0.3704, 0.1943, 0.348, 0.2501, 0.5977, 0.2597, 0.6211, 0.1768, 0.6534, 0.1674, 0.6328, 0.1943, 0.348, 0.1959, 0.3704, 0.09579, 0.3405, 0.1113, 0.3255, 0.1674, 0.6328, 0.1768, 0.6534, 0.1138, 0.6931, 0.09567, 0.6795, 0.194, 0.329, 0.1943, 0.348, 0.1113, 0.3255, 0.1194, 0.3116, 0.09579, 0.3405, 0.1959, 0.3704, 0.1465, 0.3876, 0.08096, 0.3622, 0.1768, 0.6534, 0.1852, 0.6678, 0.1196, 0.7072, 0.1138, 0.6931, 0.1674, 0.6328, 0.09567, 0.6795, 0.07272, 0.6636, 0.1248, 0.6268, 0.09567, 0.6795, 0.08302, 0.6877, 0.05812, 0.6732, 0.07272, 0.6636, 0.1931, 0.3144, 0.194, 0.329, 0.1194, 0.3116, 0.1185, 0.298, 0.07981, 0.3435, 0.09579, 0.3405, 0.08096, 0.3622, 0.067, 0.3628, 0.09567, 0.6795, 0.1138, 0.6931, 0.1196, 0.7072, 0.08302, 0.6877, 0.07084, 0.3094, 0.1185, 0.298, 0.1194, 0.3116, 0.06897, 0.3242, 0.06897, 0.3242, 0.1194, 0.3116, 0.1113, 0.3255, 0.07626, 0.3363, 0.09579, 0.3405, 0.07626, 0.3363, 0.1113, 0.3255, 0.067, 0.3628, 0.08096, 0.3622, 0.04615, 0.4159, 0.03089, 0.4152, 0.08096, 0.3622, 0.1465, 0.3876, 0.0717, 0.4273, 0.04615, 0.4159, 0.1465, 0.3876, 0.1459, 0.4078, 0.06992, 0.4433, 0.0717, 0.4273, 0.05743, 0.3594, 0.067, 0.3628, 0.03089, 0.4152, 0.02122, 0.4105, 0.1918, 0.3932, 0.1917, 0.4029, 0.1459, 0.4139, 0.1459, 0.4078, 0.1917, 0.4029, 0.1871, 0.4238, 0.148, 0.429, 0.1459, 0.4139, 0.1959, 0.3704, 0.1918, 0.3932, 0.1459, 0.4078, 0.1465, 0.3876, 0.07055, 0.338, 0.07981, 0.3435, 0.067, 0.3628, 0.05743, 0.3594, 0.06597, 0.3279, 0.07055, 0.338, 0.05743, 0.3594, 0.05146, 0.3503, 0.162, 0.6109, 0.1674, 0.6328, 0.1248, 0.6268, 0.1209, 0.6052, 0.07506, 0.453, 0.08079, 0.4655, 0.04715, 0.4729, 0.0441, 0.4602, 0.03089, 0.4152, 0.04615, 0.4159, 0.031, 0.442, 0.02111, 0.442, 0.04615, 0.4159, 0.0717, 0.4273, 0.04599, 0.4434, 0.031, 0.442, 0.0717, 0.4273, 0.06992, 0.4433, 0.04429, 0.4495, 0.04599, 0.4434, 0.1459, 0.4139, 0.148, 0.429, 0.08079, 0.4655, 0.07506, 0.453, 0.1248, 0.6268, 0.07272, 0.6636, 0.02915, 0.6197, 0.04455, 0.6046, 0.05146, 0.3503, 0.05743, 0.3594, 0.02122, 0.4105, 0.0148, 0.4019, 0.1209, 0.6052, 0.1248, 0.6268, 0.04455, 0.6046, 0.0456, 0.5859, 0.1459, 0.4078, 0.1459, 0.4139, 0.07506, 0.453, 0.06992, 0.4433, 0.07272, 0.6636, 0.05812, 0.6732, 0.009656, 0.6281, 0.02915, 0.6197, 0.04429, 0.4495, 0.0441, 0.4602, 0.02692, 0.4648, 0.02777, 0.4522, 0.0441, 0.4602, 0.04715, 0.4729, 0.03131, 0.4779, 0.02692, 0.4648, 0.04599, 0.4434, 0.04429, 0.4495, 0.02777, 0.4522, 0.031, 0.442, 0.01099, 0.5862, 0.01918, 0.5963, 0.01193, 0.603, 0.0002226, 0.6001, 0.04455, 0.6046, 0.02915, 0.6197, 0.01193, 0.603, 0.01918, 0.5963, 0.0148, 0.4019, 0.02122, 0.4105, 0.01032, 0.437, 0.0002226, 0.4282, 0.0456, 0.5859, 0.04455, 0.6046, 0.01918, 0.5963, 0.01099, 0.5862, 0.06992, 0.4433, 0.07506, 0.453, 0.0441, 0.4602, 0.04429, 0.4495, 0.02915, 0.6197, 0.009656, 0.6281, 0.0002226, 0.6001, 0.01193, 0.603, 0.02122, 0.4105, 0.03089, 0.4152, 0.02111, 0.442, 0.01032, 0.437, 0.1348, 0.1619, 0.1529, 0.1279, 0.217, 0.1259, 0.1965, 0.1613, 0.1775, 0.04719, 0.1826, 0.01247, 0.2419, 0.01342, 0.2379, 0.04804, 0.09807, 0.2411, 0.11, 0.1958, 0.1683, 0.1958, 0.1563, 0.243, 0.1529, 0.1279, 0.1663, 0.08853, 0.2284, 0.08746, 0.217, 0.1259, 0.11, 0.1958, 0.1348, 0.1619, 0.1965, 0.1613, 0.1683, 0.1958, 0.1663, 0.08853, 0.1775, 0.04719, 0.2379, 0.04804, 0.2284, 0.08746, 0.2379, 0.04804, 0.2419, 0.01342, 0.3096, 0.01519, 0.3003, 0.06567, 0.217, 0.1259, 0.2284, 0.08746, 0.2914, 0.09792, 0.2828, 0.1263, 0.1683, 0.1958, 0.1965, 0.1613, 0.2644, 0.1538, 0.2409, 0.1764, 0.2284, 0.08746, 0.2379, 0.04804, 0.3003, 0.06567, 0.2914, 0.09792, 0.1965, 0.1613, 0.217, 0.1259, 0.2828, 0.1263, 0.2644, 0.1538, 0.1563, 0.243, 0.1683, 0.1958, 0.2409, 0.1764, 0.2281, 0.2484, 0.3003, 0.06567, 0.3096, 0.01519, 0.3831, 0.03355, 0.36, 0.08342, 0.343, 0.1073, 0.3952, 0.1115, 0.3681, 0.1199, 0.3376, 0.1186, 0.2409, 0.1764, 0.2644, 0.1538, 0.32, 0.1637, 0.3043, 0.1747, 0.2914, 0.09792, 0.3003, 0.06567, 0.36, 0.08342, 0.343, 0.1073, 0.2828, 0.1263, 0.2914, 0.09792, 0.3032, 0.1123, 0.2915, 0.1259, 0.3043, 0.1747, 0.3019, 0.2553, 0.2713, 0.2364, 0.2903, 0.1937, 0.36, 0.08342, 0.3831, 0.03355, 0.4297, 0.05968, 0.4073, 0.0916, 0.3539, 0.162, 0.32, 0.1637, 0.3229, 0.1491, 0.3446, 0.1497, 0.3043, 0.1747, 0.32, 0.1637, 0.3539, 0.162, 0.346, 0.194, 0.343, 0.1073, 0.36, 0.08342, 0.4073, 0.0916, 0.3952, 0.1115, 0.3952, 0.1115, 0.3596, 0.1393, 0.3483, 0.1346, 0.3681, 0.1199, 0.3019, 0.2553, 0.3043, 0.1747, 0.346, 0.194, 0.349, 0.2442, 0.3925, 0.1451, 0.407, 0.1258, 0.4623, 0.131, 0.4557, 0.1506, 0.3912, 0.1963, 0.3859, 0.1675, 0.4479, 0.1698, 0.4376, 0.1878, 0.407, 0.1258, 0.4216, 0.1004, 0.4681, 0.1124, 0.4623, 0.131, 0.3859, 0.1675, 0.3925, 0.1458, 0.4556, 0.1516, 0.4479, 0.1698, 0.3917, 0.2306, 0.3912, 0.1963, 0.4376, 0.1878, 0.4345, 0.2204, 0.4216, 0.1004, 0.4421, 0.07031, 0.4739, 0.08455, 0.4681, 0.1124, 0.4376, 0.1878, 0.4479, 0.1698, 0.5082, 0.185, 0.4977, 0.204, 0.4623, 0.131, 0.4681, 0.1124, 0.5197, 0.11, 0.5235, 0.1396, 0.4479, 0.1698, 0.4556, 0.1516, 0.5237, 0.1608, 0.5082, 0.185, 0.4345, 0.2204, 0.4376, 0.1878, 0.4977, 0.204, 0.4752, 0.2291, 0.4681, 0.1124, 0.4739, 0.08455, 0.5132, 0.08183, 0.5197, 0.11, 0.4557, 0.1506, 0.4623, 0.131, 0.5235, 0.1396, 0.5237, 0.1608, 0.2514, 0.1896, 0.2903, 0.1937, 0.2776, 0.2029, 0.2608, 0.1982, 0.2409, 0.1764, 0.3043, 0.1747, 0.2903, 0.1937, 0.2514, 0.1896, 0.2281, 0.2484, 0.2409, 0.1764, 0.2514, 0.1896, 0.2412, 0.228, 0.3019, 0.2553, 0.2281, 0.2484, 0.2412, 0.228, 0.2713, 0.2364, 0.2547, 0.2185, 0.2608, 0.1982, 0.2776, 0.2029, 0.2622, 0.2174, 0.2412, 0.228, 0.2514, 0.1896, 0.2608, 0.1982, 0.2547, 0.2185, 0.2713, 0.2364, 0.2412, 0.228, 0.2547, 0.2185, 0.2622, 0.2174, 0.2903, 0.1937, 0.2713, 0.2364, 0.2622, 0.2174, 0.2776, 0.2029, 0.4073, 0.0916, 0.4297, 0.05968, 0.4421, 0.07031, 0.4216, 0.1004, 0.349, 0.2442, 0.346, 0.194, 0.3912, 0.1963, 0.3917, 0.2306, 0.3539, 0.162, 0.3595, 0.1395, 0.3925, 0.1458, 0.3859, 0.1675, 0.3952, 0.1115, 0.4073, 0.0916, 0.4216, 0.1004, 0.407, 0.1258, 0.346, 0.194, 0.3539, 0.162, 0.3859, 0.1675, 0.3912, 0.1963, 0.3596, 0.1393, 0.3952, 0.1115, 0.407, 0.1258, 0.3925, 0.1451, 0.8713, 0.5803, 0.9066, 0.548, 0.9318, 0.5671, 0.9177, 0.605, 0.7988, 0.5612, 0.8287, 0.5969, 0.786, 0.5963, 0.7708, 0.5767, 0.9121, 0.5061, 0.9462, 0.52, 0.9632, 0.5521, 0.9394, 0.5487, 0.8713, 0.5803, 0.9177, 0.605, 0.9011, 0.6678, 0.8734, 0.6697, 0.32, 0.1637, 0.2644, 0.1538, 0.2899, 0.1441, 0.3229, 0.1491, 0.2914, 0.09792, 0.343, 0.1073, 0.3376, 0.1186, 0.3032, 0.1123, 0.3595, 0.1395, 0.3539, 0.162, 0.3446, 0.1497, 0.3481, 0.1348, 0.2644, 0.1538, 0.2828, 0.1263, 0.2915, 0.1259, 0.2899, 0.1441, 0.9521, 0.6261, 0.9177, 0.605, 0.9318, 0.5671, 0.9607, 0.594, 0.786, 0.5963, 0.7493, 0.6178, 0.7358, 0.5896, 0.7708, 0.5767, 0.9607, 0.594, 0.9318, 0.5671, 0.9394, 0.5487, 0.9632, 0.5521, 0.7708, 0.5767, 0.7358, 0.5896, 0.7345, 0.5509, 0.7638, 0.5568, 0.7819, 0.5336, 0.7988, 0.5612, 0.7708, 0.5767, 0.7638, 0.5568, 0.8559, 0.6011, 0.8713, 0.5803, 0.8734, 0.6697, 0.8501, 0.6682, 0.9066, 0.548, 0.9121, 0.5061, 0.9394, 0.5487, 0.9318, 0.5671, 0.7593, 0.5272, 0.7819, 0.5336, 0.7638, 0.5568, 0.7345, 0.5509, 0.9011, 0.6678, 0.9325, 0.6707, 0.9357, 0.7223, 0.9009, 0.7154, 0.824, 0.6615, 0.8501, 0.6682, 0.848, 0.7132, 0.822, 0.7083, 0.786, 0.5963, 0.8287, 0.5969, 0.824, 0.6615, 0.7949, 0.6621, 0.9177, 0.605, 0.9521, 0.6261, 0.9325, 0.6707, 0.9011, 0.6678, 0.8287, 0.5969, 0.8559, 0.6011, 0.8501, 0.6682, 0.824, 0.6615, 0.7493, 0.6178, 0.786, 0.5963, 0.7949, 0.6621, 0.7561, 0.6653, 0.7938, 0.7123, 0.822, 0.7083, 0.8209, 0.7942, 0.7967, 0.7969, 0.848, 0.7132, 0.8714, 0.716, 0.8664, 0.7994, 0.845, 0.7973, 0.8734, 0.6697, 0.9011, 0.6678, 0.9009, 0.7154, 0.8714, 0.716, 0.8501, 0.6682, 0.8734, 0.6697, 0.8714, 0.716, 0.848, 0.7132, 0.7949, 0.6621, 0.824, 0.6615, 0.822, 0.7083, 0.7938, 0.7123, 0.7561, 0.6653, 0.7949, 0.6621, 0.7938, 0.7123, 0.7511, 0.7174, 0.8917, 0.7995, 0.9176, 0.8041, 0.9212, 0.8674, 0.8951, 0.8771, 0.8209, 0.7942, 0.845, 0.7973, 0.8425, 0.8828, 0.8137, 0.8825, 0.7511, 0.7174, 0.7938, 0.7123, 0.7967, 0.7969, 0.7655, 0.7987, 0.822, 0.7083, 0.848, 0.7132, 0.845, 0.7973, 0.8209, 0.7942, 0.9009, 0.7154, 0.9357, 0.7223, 0.9176, 0.8041, 0.8917, 0.7995, 0.8714, 0.716, 0.9009, 0.7154, 0.8917, 0.7995, 0.8664, 0.7994, 0.757, 0.8583, 0.7863, 0.8749, 0.7778, 0.8999, 0.7263, 0.8707, 0.7863, 0.8749, 0.8137, 0.8825, 0.8097, 0.9032, 0.7778, 0.8999, 0.8664, 0.7994, 0.8917, 0.7995, 0.8951, 0.8771, 0.8682, 0.8856, 0.845, 0.7973, 0.8664, 0.7994, 0.8682, 0.8856, 0.8425, 0.8828, 0.7967, 0.7969, 0.8209, 0.7942, 0.8137, 0.8825, 0.7863, 0.8749, 0.7655, 0.7987, 0.7967, 0.7969, 0.7863, 0.8749, 0.757, 0.8583, 0.8693, 0.9076, 0.9046, 0.8989, 0.9151, 0.9392, 0.8735, 0.9489, 0.9046, 0.8989, 0.9486, 0.884, 0.9632, 0.9289, 0.9151, 0.9392, 0.8137, 0.8825, 0.8425, 0.8828, 0.8405, 0.9116, 0.8097, 0.9032, 0.8951, 0.8771, 0.9212, 0.8674, 0.9486, 0.884, 0.9046, 0.8989, 0.8682, 0.8856, 0.8951, 0.8771, 0.9046, 0.8989, 0.8693, 0.9076, 0.8425, 0.8828, 0.8682, 0.8856, 0.8693, 0.9076, 0.8405, 0.9116, 0.3761, 0.7077, 0.3974, 0.7548, 0.3715, 0.75, 0.3661, 0.7254, 0.3974, 0.7548, 0.3826, 0.7897, 0.3656, 0.7743, 0.3715, 0.75, 0.8405, 0.9116, 0.8693, 0.9076, 0.8735, 0.9489, 0.8399, 0.9506, 0.7778, 0.8999, 0.8097, 0.9032, 0.8026, 0.9436, 0.7616, 0.9371, 0.7263, 0.8707, 0.7778, 0.8999, 0.7616, 0.9371, 0.7066, 0.9141, 0.8097, 0.9032, 0.8405, 0.9116, 0.8399, 0.9506, 0.8026, 0.9436, 0.1696, 0.7279, 0.1986, 0.7292, 0.1977, 0.7683, 0.1692, 0.7657, 0.1986, 0.7292, 0.2213, 0.7425, 0.2193, 0.7838, 0.1977, 0.7683, 0.3826, 0.7897, 0.3479, 0.8014, 0.3523, 0.7836, 0.3656, 0.7743, 0.2059, 0.7077, 0.2453, 0.7359, 0.2213, 0.7425, 0.1986, 0.7292, 0.1635, 0.7088, 0.2059, 0.7077, 0.1986, 0.7292, 0.1696, 0.7279, 0.135, 0.7249, 0.1635, 0.7088, 0.1696, 0.7279, 0.1511, 0.7336, 0.3279, 0.7099, 0.3411, 0.7375, 0.3007, 0.7348, 0.288, 0.7077, 0.3411, 0.7375, 0.331, 0.7764, 0.2913, 0.769, 0.3007, 0.7348, 0.1511, 0.7336, 0.1696, 0.7279, 0.1692, 0.7657, 0.1374, 0.7769, 0.3715, 0.75, 0.3656, 0.7743, 0.331, 0.7764, 0.3411, 0.7375, 0.3661, 0.7254, 0.3715, 0.75, 0.3411, 0.7375, 0.3279, 0.7099, 0.4296, 0.7728, 0.3978, 0.7587, 0.4113, 0.7321, 0.432, 0.7445, 0.1639, 0.8041, 0.1907, 0.8055, 0.1858, 0.8262, 0.1605, 0.8256, 0.1907, 0.8055, 0.2106, 0.8205, 0.2029, 0.8445, 0.1858, 0.8262, 0.331, 0.7764, 0.3118, 0.7993, 0.2715, 0.7905, 0.2913, 0.769, 0.1977, 0.7683, 0.2193, 0.7838, 0.2106, 0.8205, 0.1907, 0.8055, 0.1692, 0.7657, 0.1977, 0.7683, 0.1907, 0.8055, 0.1639, 0.8041, 0.1374, 0.7769, 0.1692, 0.7657, 0.1639, 0.8041, 0.1351, 0.8145, 0.135, 0.8396, 0.1605, 0.8256, 0.1858, 0.8262, 0.2029, 0.8445, 0.2675, 0.7657, 0.2457, 0.7794, 0.2611, 0.7087, 0.276, 0.7327, 0.1351, 0.8145, 0.1639, 0.8041, 0.1605, 0.8256, 0.135, 0.8396, 0.3007, 0.7348, 0.2913, 0.769, 0.2675, 0.7657, 0.276, 0.7327, 0.288, 0.7077, 0.3007, 0.7348, 0.276, 0.7327, 0.2611, 0.7087, 0.2913, 0.769, 0.2715, 0.7905, 0.2457, 0.7794, 0.2675, 0.7657, 0.4694, 0.7077, 0.4705, 0.7308, 0.4504, 0.7222, 0.4387, 0.7137, 0.4864, 0.7704, 0.4296, 0.7728, 0.432, 0.7445, 0.461, 0.743, 0.4993, 0.7567, 0.4864, 0.7704, 0.461, 0.743, 0.4705, 0.7308, 0.4993, 0.7155, 0.4993, 0.7567, 0.4705, 0.7308, 0.4694, 0.7077, 0.4504, 0.7222, 0.4462, 0.7298, 0.4415, 0.7284, 0.4387, 0.7137, 0.432, 0.7445, 0.4113, 0.7321, 0.4387, 0.7137, 0.4415, 0.7284, 0.461, 0.743, 0.432, 0.7445, 0.4415, 0.7284, 0.4462, 0.7298, 0.4705, 0.7308, 0.461, 0.743, 0.4462, 0.7298, 0.4504, 0.7222, 0.8521, 0.04587, 0.8435, 0.0582, 0.8169, 0.03755, 0.8241, 0.02404, 0.4752, 0.2291, 0.4977, 0.204, 0.4948, 0.2318, 0.4854, 0.2445, 0.5082, 0.185, 0.5237, 0.1608, 0.5228, 0.2056, 0.5035, 0.2203, 0.5235, 0.1396, 0.5713, 0.1053, 0.5987, 0.1312, 0.586, 0.1503, 0.7856, 0.04177, 0.8091, 0.05363, 0.7801, 0.09479, 0.7662, 0.08783, 0.8529, 0.08161, 0.8601, 0.07712, 0.881, 0.103, 0.8702, 0.1106, 0.8601, 0.07712, 0.8435, 0.0582, 0.8521, 0.04587, 0.8725, 0.06841, 0.8529, 0.08161, 0.8338, 0.07297, 0.8435, 0.0582, 0.8601, 0.07712, 0.834, 0.08431, 0.8338, 0.07297, 0.8529, 0.08161, 0.5713, 0.1053, 0.5647, 0.08705, 0.5989, 0.06398, 0.6061, 0.08014, 0.8169, 0.03755, 0.8091, 0.05363, 0.7856, 0.04177, 0.787, 0.03389, 0.5235, 0.1396, 0.5197, 0.11, 0.5647, 0.08705, 0.5713, 0.1053, 0.5197, 0.11, 0.5132, 0.08183, 0.5516, 0.06149, 0.5647, 0.08705, 0.8435, 0.0582, 0.8338, 0.07297, 0.8091, 0.05363, 0.8169, 0.03755, 0.6061, 0.08014, 0.5989, 0.06398, 0.6327, 0.04405, 0.6379, 0.05877, 0.787, 0.03389, 0.7856, 0.04177, 0.7329, 0.03742, 0.7336, 0.0233, 0.5399, 0.2552, 0.528, 0.2347, 0.5645, 0.2115, 0.561, 0.2394, 0.8241, 0.02404, 0.8169, 0.03755, 0.787, 0.03389, 0.7957, 0.01013, 0.5647, 0.08705, 0.5516, 0.06149, 0.5875, 0.04056, 0.5989, 0.06398, 0.7018, 0.04056, 0.7003, 0.02569, 0.7336, 0.0233, 0.7329, 0.03742, 0.7003, 0.02569, 0.6972, 0.002478, 0.7347, 0.0002226, 0.7336, 0.0233, 0.834, 0.08431, 0.8573, 0.1143, 0.8063, 0.1343, 0.7944, 0.1138, 0.7957, 0.01013, 0.787, 0.03389, 0.7336, 0.0233, 0.7347, 0.0002226, 0.5989, 0.06398, 0.5875, 0.04056, 0.6241, 0.02286, 0.6327, 0.04405, 0.8573, 0.1143, 0.8702, 0.1106, 0.8873, 0.1347, 0.8706, 0.1368, 0.5035, 0.2203, 0.5228, 0.2056, 0.528, 0.2347, 0.5122, 0.2454, 0.8702, 0.1106, 0.881, 0.103, 0.896, 0.1321, 0.8873, 0.1347, 0.06109, 0.8172, 0.09166, 0.7402, 0.1125, 0.7544, 0.09589, 0.8297, 0.834, 0.08431, 0.8529, 0.08161, 0.8702, 0.1106, 0.8573, 0.1143, 0.4977, 0.204, 0.5082, 0.185, 0.5035, 0.2203, 0.4948, 0.2318, 0.8601, 0.07712, 0.8725, 0.06841, 0.8912, 0.09583, 0.881, 0.103, 0.896, 0.1321, 0.905, 0.1197, 0.9228, 0.1583, 0.9078, 0.1629, 0.8706, 0.1368, 0.8873, 0.1347, 0.8995, 0.1631, 0.8863, 0.1628, 0.4944, 0.2628, 0.5036, 0.2545, 0.5159, 0.2842, 0.5083, 0.2976, 0.881, 0.103, 0.8912, 0.09583, 0.905, 0.1197, 0.896, 0.1321, 0.4948, 0.2318, 0.5035, 0.2203, 0.5122, 0.2454, 0.5036, 0.2545, 0.8338, 0.07297, 0.834, 0.08431, 0.7944, 0.1138, 0.7916, 0.1052, 0.4854, 0.2445, 0.4948, 0.2318, 0.5036, 0.2545, 0.4944, 0.2628, 0.03491, 0.9055, 0.04721, 0.9063, 0.03442, 0.9998, 0.02214, 0.9998, 0.01428, 0.9001, 0.0277, 0.9029, 0.0146, 0.9975, 0.0002226, 0.9935, 0.0277, 0.9029, 0.03491, 0.9055, 0.02214, 0.9998, 0.0146, 0.9975, 0.5036, 0.2545, 0.5122, 0.2454, 0.5279, 0.269, 0.5159, 0.2842, 0.6061, 0.08014, 0.6379, 0.05877, 0.6405, 0.0957, 0.6196, 0.1122, 0.8873, 0.1347, 0.896, 0.1321, 0.9078, 0.1629, 0.8995, 0.1631, 0.5122, 0.2454, 0.528, 0.2347, 0.5399, 0.2552, 0.5279, 0.269, 0.7801, 0.09479, 0.7916, 0.1052, 0.7496, 0.1315, 0.7415, 0.1237, 0.8063, 0.1343, 0.813, 0.1498, 0.759, 0.1679, 0.7562, 0.1556, 0.561, 0.2394, 0.5645, 0.2115, 0.5849, 0.198, 0.5792, 0.2162, 0.813, 0.1498, 0.8183, 0.1699, 0.7579, 0.1826, 0.759, 0.1679, 0.7662, 0.08783, 0.7801, 0.09479, 0.7415, 0.1237, 0.7315, 0.1175, 0.6196, 0.1122, 0.6405, 0.0957, 0.6402, 0.1232, 0.6248, 0.134, 0.09589, 0.8297, 0.1125, 0.7544, 0.1346, 0.7706, 0.1254, 0.8332, 0.7018, 0.04056, 0.7329, 0.03742, 0.7364, 0.08844, 0.7071, 0.08762, 0.8573, 0.1143, 0.8706, 0.1368, 0.813, 0.1498, 0.8063, 0.1343, 0.5713, 0.1053, 0.6061, 0.08014, 0.6196, 0.1122, 0.5987, 0.1312, 0.5228, 0.2056, 0.5237, 0.1608, 0.5787, 0.1659, 0.5695, 0.1857, 0.528, 0.2347, 0.5228, 0.2056, 0.5695, 0.1857, 0.5645, 0.2115, 0.8706, 0.1368, 0.8863, 0.1628, 0.8183, 0.1699, 0.813, 0.1498, 0.5237, 0.1608, 0.5235, 0.1396, 0.586, 0.1503, 0.5787, 0.1659, 0.8091, 0.05363, 0.8338, 0.07297, 0.7916, 0.1052, 0.7801, 0.09479, 0.7329, 0.03742, 0.7856, 0.04177, 0.7662, 0.08783, 0.7364, 0.08844, 0.6574, 0.152, 0.6025, 0.1573, 0.6099, 0.1472, 0.6596, 0.142, 0.7063, 0.1534, 0.7077, 0.1441, 0.7496, 0.1315, 0.7507, 0.1391, 0.6596, 0.142, 0.6099, 0.1472, 0.6248, 0.134, 0.6647, 0.1299, 0.6647, 0.1299, 0.6248, 0.134, 0.6402, 0.1232, 0.6659, 0.1211, 0.7063, 0.1534, 0.7507, 0.1391, 0.7562, 0.1556, 0.7073, 0.1704, 0.7073, 0.1704, 0.7562, 0.1556, 0.759, 0.1679, 0.7072, 0.1857, 0.7072, 0.1857, 0.759, 0.1679, 0.7579, 0.1826, 0.7178, 0.1975, 0.5787, 0.1659, 0.586, 0.1503, 0.6025, 0.1573, 0.5955, 0.1685, 0.5695, 0.1857, 0.5787, 0.1659, 0.5955, 0.1685, 0.5896, 0.1816, 0.7364, 0.08844, 0.7662, 0.08783, 0.7315, 0.1175, 0.7103, 0.1149, 0.7916, 0.1052, 0.7944, 0.1138, 0.7507, 0.1391, 0.7496, 0.1315, 0.7944, 0.1138, 0.8063, 0.1343, 0.7562, 0.1556, 0.7507, 0.1391, 0.586, 0.1503, 0.5987, 0.1312, 0.6099, 0.1472, 0.6025, 0.1573, 0.5987, 0.1312, 0.6196, 0.1122, 0.6248, 0.134, 0.6099, 0.1472, 0.5645, 0.2115, 0.5695, 0.1857, 0.5896, 0.1816, 0.5849, 0.198, 0.7071, 0.08762, 0.7364, 0.08844, 0.7103, 0.1149, 0.6898, 0.1186, 0.6893, 0.08915, 0.7071, 0.08762, 0.6898, 0.1186, 0.6764, 0.1201, 0.674, 0.1924, 0.7072, 0.1857, 0.7178, 0.1975, 0.6729, 0.2078, 0.6756, 0.1758, 0.7073, 0.1704, 0.7072, 0.1857, 0.674, 0.1924, 0.6766, 0.1593, 0.7063, 0.1534, 0.7073, 0.1704, 0.6756, 0.1758, 0.7315, 0.1175, 0.7015, 0.1256, 0.6898, 0.1186, 0.7103, 0.1149, 0.7415, 0.1237, 0.7043, 0.1349, 0.7015, 0.1256, 0.7315, 0.1175, 0.6766, 0.1593, 0.6797, 0.1491, 0.7077, 0.1441, 0.7063, 0.1534, 0.7496, 0.1315, 0.7077, 0.1441, 0.7043, 0.1349, 0.7415, 0.1237, 0.6835, 0.04434, 0.7018, 0.04056, 0.7071, 0.08762, 0.6893, 0.08915, 0.09833, 0.9876, 0.09783, 0.9108, 0.1267, 0.8978, 0.1346, 0.9386, 0.03005, 0.8288, 0.04024, 0.8293, 0.03491, 0.9055, 0.0277, 0.9029, 0.01723, 0.8291, 0.03005, 0.8288, 0.0277, 0.9029, 0.01428, 0.9001, 0.04024, 0.8293, 0.0557, 0.8388, 0.04721, 0.9063, 0.03491, 0.9055, 0.03442, 0.9998, 0.04721, 0.9063, 0.09783, 0.9108, 0.09833, 0.9876, 0.6807, 0.02927, 0.6757, 0.006449, 0.6972, 0.002478, 0.7003, 0.02569, 0.6835, 0.04434, 0.6807, 0.02927, 0.7003, 0.02569, 0.7018, 0.04056, 0.6379, 0.05877, 0.6327, 0.04405, 0.6662, 0.03287, 0.6699, 0.04794, 0.6327, 0.04405, 0.6241, 0.02286, 0.66, 0.01046, 0.6662, 0.03287, 0.07728, 0.7301, 0.09166, 0.7402, 0.06109, 0.8172, 0.041, 0.8069, 0.05277, 0.7077, 0.06405, 0.7175, 0.02542, 0.7995, 0.006037, 0.7868, 0.06405, 0.7175, 0.07728, 0.7301, 0.041, 0.8069, 0.02542, 0.7995, 0.6379, 0.05877, 0.6699, 0.04794, 0.6754, 0.09077, 0.6405, 0.0957, 0.5955, 0.1685, 0.6025, 0.1573, 0.6574, 0.152, 0.653, 0.1629, 0.5955, 0.1685, 0.653, 0.1629, 0.6509, 0.1788, 0.5896, 0.1816, 0.5896, 0.1816, 0.6509, 0.1788, 0.6482, 0.1961, 0.5849, 0.198, 0.5849, 0.198, 0.6482, 0.1961, 0.6487, 0.2116, 0.5792, 0.2162, 0.6405, 0.0957, 0.6754, 0.09077, 0.6659, 0.1211, 0.6402, 0.1232, 0.681, 0.1281, 0.6647, 0.1299, 0.6659, 0.1211, 0.6764, 0.1201, 0.6795, 0.1392, 0.6596, 0.142, 0.6647, 0.1299, 0.681, 0.1281, 0.6797, 0.1491, 0.6574, 0.152, 0.6596, 0.142, 0.6795, 0.1392, 0.09744, 0.8505, 0.09589, 0.8297, 0.1254, 0.8332, 0.126, 0.8551, 0.0557, 0.8388, 0.06109, 0.8172, 0.09589, 0.8297, 0.09744, 0.8505, 0.04721, 0.9063, 0.0557, 0.8388, 0.09744, 0.8505, 0.09783, 0.9108, 0.09783, 0.9108, 0.09744, 0.8505, 0.126, 0.8551, 0.1267, 0.8978, 0.7077, 0.1441, 0.6797, 0.1491, 0.6795, 0.1392, 0.7043, 0.1349, 0.7043, 0.1349, 0.6795, 0.1392, 0.681, 0.1281, 0.7015, 0.1256, 0.7015, 0.1256, 0.681, 0.1281, 0.6764, 0.1201, 0.6898, 0.1186, 0.6699, 0.04794, 0.6662, 0.03287, 0.6807, 0.02927, 0.6835, 0.04434, 0.6662, 0.03287, 0.66, 0.01046, 0.6757, 0.006449, 0.6807, 0.02927, 0.041, 0.8069, 0.06109, 0.8172, 0.0557, 0.8388, 0.04024, 0.8293, 0.006037, 0.7868, 0.02542, 0.7995, 0.03005, 0.8288, 0.01723, 0.8291, 0.02542, 0.7995, 0.041, 0.8069, 0.04024, 0.8293, 0.03005, 0.8288, 0.6699, 0.04794, 0.6835, 0.04434, 0.6893, 0.08915, 0.6754, 0.09077, 0.653, 0.1629, 0.6574, 0.152, 0.6797, 0.1491, 0.6766, 0.1593, 0.653, 0.1629, 0.6766, 0.1593, 0.6756, 0.1758, 0.6509, 0.1788, 0.6509, 0.1788, 0.6756, 0.1758, 0.674, 0.1924, 0.6482, 0.1961, 0.6482, 0.1961, 0.674, 0.1924, 0.6729, 0.2078, 0.6487, 0.2116, 0.6754, 0.09077, 0.6893, 0.08915, 0.6764, 0.1201, 0.6659, 0.1211])
me_plane.materials.append(mat_material_001)
me_plane.use_remesh_preserve_volume = False
me_plane.use_remesh_preserve_attributes = False
me_plane.use_mirror_vertex_groups = False
me_plane.update()
me_plane_002 = bpy.data.meshes.new('Plane.002')
me_plane_002.from_pydata([(1.003, 5.311, -0.02981), (1.2, 5.412, -0.6077), (1.304, 4.691, -0.03723), (1.517, 4.794, -0.608), (1.17, 3.984, -0.02458), (1.367, 4.085, -0.6025), (0.9718, 3.263, 0.2334), (1.287, 3.716, -0.2786), (1.185, 5.349, -1.111), (1.503, 4.731, -1.111), (1.352, 4.021, -1.105), (1.219, 3.542, -0.3631), (1.254, 3.609, -0.8391), (0.9875, 2.954, 0.09436), (1.195, 3.165, -0.3782)], [], [(0, 2, 3, 1), (2, 4, 5, 3), (4, 6, 7, 5), (5, 10, 9, 3), (3, 9, 8, 1), (5, 11, 12, 10), (11, 13, 14, 12)])
me_plane_002.materials.append(mat_material_002)
me_plane_002.use_remesh_preserve_volume = False
me_plane_002.use_remesh_preserve_attributes = False
me_plane_002.use_mirror_vertex_groups = False
me_plane_002.update()
arm_metarig_001 = bpy.data.armatures.new('metarig.001')  # bones are not reproduced
arm_armature_001 = bpy.data.armatures.new('Armature.001')  # bones are not reproduced

# ---- objects
ob_hair_back = bpy.data.objects.new('hair back', me_plane_003)
ob_hair_front = bpy.data.objects.new('hair front', me_plane_001)
ob_body = bpy.data.objects.new('body', me_plane)
ob_patillas = bpy.data.objects.new('patillas', me_plane_002)
ob_body_armature = bpy.data.objects.new('body armature', arm_metarig_001)
ob_hair_armature = bpy.data.objects.new('hair armature', arm_armature_001)
ob_lamp = bpy.data.objects.new('Lamp', light_lamp)
ob_camera = bpy.data.objects.new('Camera', cam_camera)

# ---- transforms, parenting, visibility, modifiers, constraints
ob_hair_back.parent = ob_hair_armature
ob_hair_back.matrix_parent_inverse = Matrix(((1.0, -5.239e-10, 6.985e-10, 0.01547), (-2.91e-10, 1.0, 1.49e-08, 0.6794), (2.183e-10, -1.143e-19, 1.0, -5.048), (0.0, 0.0, 0.0, 1.0)))
ob_hair_back.location = (0.007969, -1.136, 0.3119)
ob_hair_back.rotation_euler = (1.571, -0.0, -0.0)
ob_hair_back.lineart.crease_threshold = 0.0
_vg = ob_hair_back.vertex_groups.new(name='Bone')
_vg = ob_hair_back.vertex_groups.new(name='Bone.001')
for _i, _w in zip([11, 12, 13, 47, 48, 49, 50], [0.02503, 0.1024, 0.3806, 0.02301, 0.1033, 0.3953, 0.4923]): _vg.add([_i], _w, 'REPLACE')
_vg = ob_hair_back.vertex_groups.new(name='Bone.002')
for _i, _w in zip([5, 6, 11, 12, 13, 15, 39, 40, 41, 47, 48, 49, 50, 52], [0.1633, 0.6771, 0.037, 0.1172, 0.411, 0.05164, 0.1888, 0.7208, 0.5097, 0.03394, 0.118, 0.4237, 0.4959, 0.05238]): _vg.add([_i], _w, 'REPLACE')
_vg = ob_hair_back.vertex_groups.new(name='Bone.003')
for _i, _w in zip([5, 6, 14, 15, 17, 39, 40, 41, 51, 52, 53, 55], [0.04173, 0.1643, 0.09812, 0.7036, 0.01426, 0.05205, 0.1459, 0.4798, 0.1677, 0.7364, 0.9771, 0.02459]): _vg.add([_i], _w, 'REPLACE')
_vg = ob_hair_back.vertex_groups.new(name='Bone.004')
_vg = ob_hair_back.vertex_groups.new(name='Bone.005')
for _i, _w in zip([14, 15, 16, 17, 18, 19, 20, 21, 51, 52, 54, 55, 56, 57, 58, 59, 60, 61], [0.009135, 0.0393, 0.4298, 0.7241, 0.2695, 0.3536, 0.09705, 0.06939, 0.0502, 0.04208, 0.4531, 0.7411, 0.9949, 0.2551, 0.3431, 0.9874, 0.09065, 0.06396]): _vg.add([_i], _w, 'REPLACE')
_vg = ob_hair_back.vertex_groups.new(name='Bone.006')
for _i, _w in zip([16, 17, 18, 19, 20, 21, 22, 23, 54, 55, 57, 58, 60, 61, 62, 63, 64], [0.08091, 0.06123, 0.3608, 0.456, 0.6774, 0.7702, 0.1602, 0.05691, 0.08227, 0.06039, 0.3531, 0.4649, 0.6859, 0.7813, 0.9763, 0.1539, 0.04908]): _vg.add([_i], _w, 'REPLACE')
_vg = ob_hair_back.vertex_groups.new(name='Bone.007')
_vg = ob_hair_back.vertex_groups.new(name='Bone.008')
for _i, _w in zip([18, 19, 20, 21, 22, 23, 57, 58, 60, 61, 63, 64, 65, 66], [0.0185, 0.01117, 0.1581, 0.1256, 0.8097, 0.9339, 0.01197, 0.006213, 0.1539, 0.1203, 0.8185, 0.9429, 0.9858, 1.005]): _vg.add([_i], _w, 'REPLACE')
_vg = ob_hair_back.vertex_groups.new(name='Bone.009')
for _i, _w in zip([1, 2, 3, 4, 5, 7, 8, 9, 10, 11, 12, 13, 25], [0.2029, 0.3084, 0.4106, 0.05268, 0.0465, 0.007583, 0.5368, 0.696, 0.7657, 0.7792, 0.6732, 0.1426, 0.01032]): _vg.add([_i], _w, 'REPLACE')
_vg = ob_hair_back.vertex_groups.new(name='Bone.010')
for _i, _w in zip([1, 2, 3, 4, 5, 6, 8, 9, 10, 11, 12, 13, 14, 15, 16, 17, 24, 25, 27, 28], [0.05866, 0.1891, 0.4893, 0.8984, 0.6648, 0.1087, 0.0007779, 0.04708, 0.07258, 0.0918, 0.0836, 0.003184, 0.3488, 0.08366, 0.06856, 0.007078, 0.01473, 0.5608, 0.04072, 0.02713]): _vg.add([_i], _w, 'REPLACE')
_vg = ob_hair_back.vertex_groups.new(name='Bone.011')
for _i, _w in zip([5, 14, 15, 16, 17, 18, 24, 25, 26, 27, 28, 30, 31], [0.05372, 0.4817, 0.1029, 1.113e-05, 0.02702, 5.183e-07, 0.9563, 0.3813, 0.5032, 0.6836, 0.5918, 0.06209, 0.1455]): _vg.add([_i], _w, 'REPLACE')
_vg = ob_hair_back.vertex_groups.new(name='Bone.012')
for _i, _w in zip([14, 16, 17, 18, 19, 20, 26, 27, 28, 29, 30, 31, 32], [0.003665, 1.458e-08, 0.02707, 0.0003711, 0.03355, 0.0, 0.4955, 0.269, 0.3557, 0.9938, 0.9441, 0.9092, 0.04433]): _vg.add([_i], _w, 'REPLACE')
_vg = ob_hair_back.vertex_groups.new(name='Bone.013')
for _i, _w in zip([16, 18, 19, 20, 21, 28, 32], [1.039e-20, 2.811e-08, 1.217e-11, 0.0003095, 0.0, 0.0, 0.9652]): _vg.add([_i], _w, 'REPLACE')
_vg = ob_hair_back.vertex_groups.new(name='Bone.014')
for _i, _w in zip([34, 35, 36, 37, 38, 39, 40, 43, 44, 45, 46, 47, 48, 49, 51, 68], [0.007703, 0.2794, 0.5325, 0.8297, 0.9728, 0.6555, 0.0995, 0.05172, 0.5827, 0.7601, 0.8471, 0.8775, 0.7574, 0.1479, 0.05421, 0.094]): _vg.add([_i], _w, 'REPLACE')
_vg = ob_hair_back.vertex_groups.new(name='Bone.015')
for _i, _w in zip([36, 37, 39, 51, 52, 54, 55, 57, 67, 68, 70, 71], [0.0004878, 0.05929, 0.07221, 0.6368, 0.1262, 0.1282, 0.04827, 0.01425, 0.991, 0.8201, 0.09933, 0.07559]): _vg.add([_i], _w, 'REPLACE')
_vg = ob_hair_back.vertex_groups.new(name='Bone.016')
for _i, _w in zip([17, 24, 51, 52, 53, 54, 55, 56, 57, 58, 59, 61, 63, 68, 69, 70, 71, 73, 74], [0.0, 0.0, 0.06148, 0.0, 0.0, 1.98e-07, 2.641e-08, 0.0, 0.06394, 2.964e-10, 0.0, 0.0, 0.0, 0.06613, 0.9816, 0.7794, 0.7797, 0.112, 0.1858]): _vg.add([_i], _w, 'REPLACE')
_vg = ob_hair_back.vertex_groups.new(name='Bone.017')
for _i, _w in zip([57, 70, 71, 72, 73, 74, 75], [0.0, 0.1125, 0.1233, 0.9745, 0.8849, 0.8404, 0.2446]): _vg.add([_i], _w, 'REPLACE')
_vg = ob_hair_back.vertex_groups.new(name='Bone.018')
for _i, _w in zip([52, 54, 55, 57, 58, 60, 61, 64, 66, 75], [0.0, 0.03866, 0.0, 1.043e-10, 5.452e-10, 3.637e-07, 0.0, 0.0, 0.0, 0.8281]): _vg.add([_i], _w, 'REPLACE')
_vg = ob_hair_back.vertex_groups.new(name='Bone.019')
for _i, _w in zip([7, 33, 42, 43], [0.01793, 0.08527, 0.9707, 0.05694]): _vg.add([_i], _w, 'REPLACE')
_vg = ob_hair_back.vertex_groups.new(name='Bone.020')
for _i, _w in zip([0, 1, 33, 34, 35], [0.1109, 0.04095, 0.6711, 0.09098, 0.02704]): _vg.add([_i], _w, 'REPLACE')
_vg = ob_hair_back.vertex_groups.new(name='Bone.021')
_vg = ob_hair_back.vertex_groups.new(name='Bone.022')
_vg = ob_hair_back.vertex_groups.new(name='Bone.023')
_vg = ob_hair_back.vertex_groups.new(name='Bone.024')
for _i, _w in zip([0, 1, 2, 33], [0.6763, 0.278, 0.07931, 0.1034]): _vg.add([_i], _w, 'REPLACE')
_vg = ob_hair_back.vertex_groups.new(name='Bone.025')
_vg = ob_hair_back.vertex_groups.new(name='Bone.026')
_vg = ob_hair_back.vertex_groups.new(name='Bone.027')
_vg = ob_hair_back.vertex_groups.new(name='Bone.028')
for _i, _w in zip([33, 34, 35, 36, 37, 44, 45], [0.1168, 0.7614, 0.4719, 0.1558, 0.01698, 0.02181, 0.0009656]): _vg.add([_i], _w, 'REPLACE')
_vg = ob_hair_back.vertex_groups.new(name='Bone.029')
_vg = ob_hair_back.vertex_groups.new(name='Bone.030')
_vg = ob_hair_back.vertex_groups.new(name='Bone.031')
for _i, _w in zip([34, 35, 36, 43, 44, 45, 46], [0.07568, 0.1208, 0.06746, 0.8602, 0.3298, 0.1594, 0.07681]): _vg.add([_i], _w, 'REPLACE')
_vg = ob_hair_back.vertex_groups.new(name='Bone.032')
for _i, _w in zip([35, 36, 37], [0.05577, 0.1872, 0.0296]): _vg.add([_i], _w, 'REPLACE')
_vg = ob_hair_back.vertex_groups.new(name='Bone.033')
_vg = ob_hair_back.vertex_groups.new(name='Bone.034')
_vg = ob_hair_back.vertex_groups.new(name='Bone.035')
for _i, _w in zip([0, 1, 2, 7, 8, 9, 10, 11, 13], [0.09815, 0.1327, 0.06429, 0.9175, 0.3591, 0.1761, 0.08626, 0.006745, 0.001054]): _vg.add([_i], _w, 'REPLACE')
_vg = ob_hair_back.vertex_groups.new(name='Bone.036')
for _i, _w in zip([1, 2, 3, 9], [0.08094, 0.2734, 0.02672, 0.003139]): _vg.add([_i], _w, 'REPLACE')
_vg = ob_hair_back.vertex_groups.new(name='Bone.037')
for _i, _w in zip([0, 1, 2], [0.01154, 0.1749, 0.05079]): _vg.add([_i], _w, 'REPLACE')
_vg = ob_hair_back.vertex_groups.new(name='Bone.038')
_m = ob_hair_back.modifiers.new('Armature', 'ARMATURE')
_m.object = ob_hair_armature
ob_hair_front.parent = ob_hair_armature
ob_hair_front.matrix_parent_inverse = Matrix(((1.0, -5.239e-10, 6.985e-10, 0.01547), (-2.91e-10, 1.0, 1.49e-08, 0.6794), (2.183e-10, -1.143e-19, 1.0, -5.048), (0.0, 0.0, 0.0, 1.0)))
ob_hair_front.location = (0.0, 0.0, 0.0)
ob_hair_front.rotation_euler = (1.571, -0.0, -0.0)
ob_hair_front.lineart.crease_threshold = 0.0
_vg = ob_hair_front.vertex_groups.new(name='Bone')
_vg = ob_hair_front.vertex_groups.new(name='Bone.001')
_vg = ob_hair_front.vertex_groups.new(name='Bone.002')
_vg = ob_hair_front.vertex_groups.new(name='Bone.003')
_vg = ob_hair_front.vertex_groups.new(name='Bone.004')
_vg = ob_hair_front.vertex_groups.new(name='Bone.005')
_vg = ob_hair_front.vertex_groups.new(name='Bone.006')
_vg = ob_hair_front.vertex_groups.new(name='Bone.007')
_vg = ob_hair_front.vertex_groups.new(name='Bone.008')
_vg = ob_hair_front.vertex_groups.new(name='Bone.009')
for _i, _w in zip([11, 12, 13, 14, 15, 18, 19], [0.02486, 0.1253, 0.1075, 0.1657, 0.3451, 0.09201, 0.2542]): _vg.add([_i], _w, 'REPLACE')
_vg = ob_hair_front.vertex_groups.new(name='Bone.010')
for _i, _w in zip([11, 12, 13, 14, 15, 18, 19], [0.0428, 0.3191, 0.2761, 0.4437, 0.3558, 0.05137, 0.1593]): _vg.add([_i], _w, 'REPLACE')
_vg = ob_hair_front.vertex_groups.new(name='Bone.011')
_vg = ob_hair_front.vertex_groups.new(name='Bone.012')
_vg = ob_hair_front.vertex_groups.new(name='Bone.013')
_vg = ob_hair_front.vertex_groups.new(name='Bone.014')
for _i, _w in zip([35, 36, 37, 38, 39, 42, 43], [0.01894, 0.2027, 0.2107, 0.2679, 0.4686, 0.1261, 0.3186]): _vg.add([_i], _w, 'REPLACE')
_vg = ob_hair_front.vertex_groups.new(name='Bone.015')
for _i, _w in zip([36, 37, 38, 39], [0.1267, 0.1326, 0.1746, 0.02544]): _vg.add([_i], _w, 'REPLACE')
_vg = ob_hair_front.vertex_groups.new(name='Bone.016')
_vg = ob_hair_front.vertex_groups.new(name='Bone.017')
_vg = ob_hair_front.vertex_groups.new(name='Bone.018')
_vg = ob_hair_front.vertex_groups.new(name='Bone.019')
for _i, _w in zip([16, 20, 40], [0.0168, 0.4677, 0.07525]): _vg.add([_i], _w, 'REPLACE')
_vg = ob_hair_front.vertex_groups.new(name='Bone.020')
for _i, _w in zip([1, 20, 21, 25], [0.09876, 0.1338, 0.9973, 0.07786]): _vg.add([_i], _w, 'REPLACE')
_vg = ob_hair_front.vertex_groups.new(name='Bone.021')
for _i, _w in zip([0, 1, 22, 23, 24, 25], [0.3903, 0.04263, 0.9944, 0.07102, 0.3744, 0.0216]): _vg.add([_i], _w, 'REPLACE')
_vg = ob_hair_front.vertex_groups.new(name='Bone.022')
for _i, _w in zip([0, 23, 24], [0.4413, 0.8644, 0.1309]): _vg.add([_i], _w, 'REPLACE')
_vg = ob_hair_front.vertex_groups.new(name='Bone.023')
for _i, _w in zip([1, 5, 16, 17, 18, 19, 20, 40], [0.01875, 0.003918, 0.8942, 0.5774, 0.1107, 0.06753, 0.2556, 0.03224]): _vg.add([_i], _w, 'REPLACE')
_vg = ob_hair_front.vertex_groups.new(name='Bone.024')
for _i, _w in zip([1, 5, 6, 17], [0.05735, 0.4124, 0.06027, 0.06231]): _vg.add([_i], _w, 'REPLACE')
_vg = ob_hair_front.vertex_groups.new(name='Bone.025')
for _i, _w in zip([0, 1, 2, 3, 4, 5, 6, 17], [0.1296, 0.7578, 0.9429, 0.2362, 0.973, 0.4895, 0.07155, 0.07979]): _vg.add([_i], _w, 'REPLACE')
_vg = ob_hair_front.vertex_groups.new(name='Bone.026')
for _i, _w in zip([2, 3], [0.01823, 0.7588]): _vg.add([_i], _w, 'REPLACE')
_vg = ob_hair_front.vertex_groups.new(name='Bone.027')
for _i, _w in zip([20, 25, 29, 36, 37, 38, 39, 40, 41, 42, 43], [0.2281, 0.01001, 0.07412, 0.007165, 0.00801, 0.01406, 0.04523, 0.8176, 0.9361, 0.22, 0.1399]): _vg.add([_i], _w, 'REPLACE')
_vg = ob_hair_front.vertex_groups.new(name='Bone.028')
_vg = ob_hair_front.vertex_groups.new(name='Bone.029')
for _i, _w in zip([24, 25, 26, 27, 28, 29, 30, 40], [0.1315, 0.7982, 0.1063, 0.0611, 0.07608, 0.7512, 0.0619, 0.02202]): _vg.add([_i], _w, 'REPLACE')
_vg = ob_hair_front.vertex_groups.new(name='Bone.030')
for _i, _w in zip([23, 24, 25, 26, 27, 28, 29], [0.018, 0.3434, 0.0596, 0.8756, 0.9269, 0.906, 0.03799]): _vg.add([_i], _w, 'REPLACE')
_vg = ob_hair_front.vertex_groups.new(name='Bone.031')
for _i, _w in zip([36, 37, 38, 39, 42, 43], [0.04559, 0.04842, 0.05935, 0.09824, 0.4962, 0.3121]): _vg.add([_i], _w, 'REPLACE')
_vg = ob_hair_front.vertex_groups.new(name='Bone.032')
for _i, _w in zip([33, 34, 35, 36, 37, 38, 39, 42, 43], [0.02568, 0.1111, 0.4297, 0.2768, 0.2694, 0.217, 0.1615, 0.06697, 0.0966]): _vg.add([_i], _w, 'REPLACE')
_vg = ob_hair_front.vertex_groups.new(name='Bone.033')
for _i, _w in zip([33, 34, 35, 36, 37, 38, 39, 42, 43], [0.02568, 0.1111, 0.4297, 0.2768, 0.2694, 0.217, 0.1615, 0.06697, 0.0966]): _vg.add([_i], _w, 'REPLACE')
_vg = ob_hair_front.vertex_groups.new(name='Bone.034')
for _i, _w in zip([29, 30, 31, 32, 33, 34, 35, 36, 37], [0.07106, 0.8845, 0.9432, 0.9427, 0.8992, 0.73, 0.03603, 0.005461, 0.003996]): _vg.add([_i], _w, 'REPLACE')
_vg = ob_hair_front.vertex_groups.new(name='Bone.035')
for _i, _w in zip([11, 12, 13, 14, 15, 17, 18, 19], [0.01099, 0.02553, 0.01329, 0.03485, 0.07745, 0.1373, 0.6051, 0.3651]): _vg.add([_i], _w, 'REPLACE')
_vg = ob_hair_front.vertex_groups.new(name='Bone.036')
for _i, _w in zip([6, 9, 10, 11, 12, 13, 14, 15, 17, 18, 19], [0.05147, 0.009411, 0.1745, 0.7643, 0.3878, 0.3072, 0.2596, 0.172, 0.05731, 0.09265, 0.1147]): _vg.add([_i], _w, 'REPLACE')
_vg = ob_hair_front.vertex_groups.new(name='Bone.037')
for _i, _w in zip([5, 6, 9, 10, 11, 12], [0.004203, 0.6752, 0.1076, 0.5924, 0.05132, 0.002132]): _vg.add([_i], _w, 'REPLACE')
_vg = ob_hair_front.vertex_groups.new(name='Bone.038')
for _i, _w in zip([6, 7, 8, 9, 10, 12, 13, 14], [0.1262, 0.9692, 0.9679, 0.8488, 0.1609, 0.07167, 0.231, 0.0411]): _vg.add([_i], _w, 'REPLACE')
_m = ob_hair_front.modifiers.new('Armature', 'ARMATURE')
_m.object = ob_hair_armature
ob_body.parent = ob_body_armature
ob_body.matrix_parent_inverse = Matrix(((0.1879, 0.0, -5.821e-11, 0.00622), (0.0, 0.1879, 0.0, 0.06511), (0.0, 0.0, 0.1879, 1.238), (0.0, 0.0, 0.0, 1.0)))
ob_body.location = (0.0, 0.0, 0.0)
ob_body.rotation_euler = (1.571, -0.0, -0.0)
ob_body.lineart.crease_threshold = 0.0
_vg = ob_body.vertex_groups.new(name='spine')
for _i, _w in zip([0, 2, 3, 6, 8, 9, 10, 11, 12, 13, 14, 15, 16, 17, 18, 19, 20, 21, 26, 29, 30, 115], [0.1473, 0.3647, 0.001313, 0.04762, 0.1569, 0.06241, 0.4606, 0.09053, 0.6259, 0.115, 0.2614, 0.03454, 0.3244, 0.1415, 0.6378, 0.2022, 0.6782, 0.2837, 0.03241, 0.02843, 0.04638, 0.06267]): _vg.add([_i], _w, 'REPLACE')
_vg = ob_body.vertex_groups.new(name='spine.001')
for _i, _w in zip([0, 2, 3, 5, 7, 8, 9, 10, 11, 12, 13, 20, 21, 115, 116, 117, 118, 119, 120, 121, 122, 123, 124, 130, 157, 158, 159, 160, 161, 162, 163, 164], [0.002404, 0.1292, 0.01504, 0.03514, 0.07701, 0.03323, 0.1736, 0.08204, 0.5431, 0.1339, 0.5989, 0.02752, 0.02598, 0.6262, 0.5208, 0.376, 0.1873, 0.1147, 0.1126, 0.1216, 0.1783, 0.1412, 0.0754, 0.01667, 0.1348, 0.1099, 0.07064, 0.05392, 0.0999, 0.09137, 0.0864, 0.0633]): _vg.add([_i], _w, 'REPLACE')
_vg = ob_body.vertex_groups.new(name='spine.002')
for _i, _w in zip([2, 7, 9, 10, 11, 12, 13, 115, 116, 117, 118, 119, 120, 121, 122, 123, 124, 125, 126, 127, 128, 129, 130, 131, 136, 137, 157, 158, 159, 160, 161, 162, 163, 164, 172, 173, 174, 175], [0.001662, 0.07511, 0.1218, 0.003307, 0.1359, 0.02006, 0.1478, 0.1414, 0.1714, 0.2638, 0.4249, 0.5539, 0.6691, 0.6505, 0.653, 0.4974, 0.3965, 0.2073, 0.1438, 0.1238, 0.1041, 0.1905, 0.17, 0.06881, 0.06756, 0.02288, 0.6346, 0.5309, 0.4644, 0.3048, 0.586, 0.5197, 0.5423, 0.3735, 0.1228, 0.1134, 0.08248, 0.02216]): _vg.add([_i], _w, 'REPLACE')
_vg = ob_body.vertex_groups.new(name='spine.003')
for _i, _w in zip([13, 118, 119, 120, 121, 122, 123, 124, 125, 126, 127, 128, 129, 130, 131, 133, 134, 135, 136, 137, 140, 141, 142, 147, 148, 157, 158, 159, 160, 161, 162, 163, 164, 165, 166, 169, 170, 171, 172, 173, 174, 180], [0.01163, 0.05108, 0.09143, 0.1133, 0.1475, 0.01271, 0.05699, 0.07989, 0.1685, 0.3901, 0.6081, 0.7763, 0.4192, 0.04608, 0.01414, 0.03871, 0.1932, 0.6976, 0.1398, 0.01967, 0.1431, 0.3927, 0.2231, 0.03061, 0.05145, 0.04815, 0.06152, 0.1983, 0.08634, 0.08447, 0.07092, 0.1064, 0.08836, 0.109, 0.03015, 0.3674, 0.000811, 0.1146, 0.05526, 0.134, 0.1692, 0.03039]): _vg.add([_i], _w, 'REPLACE')
_vg = ob_body.vertex_groups.new(name='spine.004')
for _i, _w in zip([135, 140, 141, 142, 143, 144, 145, 146, 147, 148, 150, 151, 152, 153, 165, 166, 167, 168, 169, 170, 171, 281, 282, 283, 284, 289, 290, 291, 292], [0.1191, 0.05991, 0.1533, 0.6117, 0.4123, 0.3943, 0.2017, 0.1139, 0.07201, 0.05023, 0.1346, 0.08456, 0.05031, 0.001632, 0.05996, 0.01434, 0.004773, 0.05581, 0.1694, 0.05783, 0.6446, 0.07546, 0.07706, 0.0685, 0.02812, 0.04071, 0.03976, 0.03696, 0.01741]): _vg.add([_i], _w, 'REPLACE')
_vg = ob_body.vertex_groups.new(name='spine.005')
for _i, _w in zip([140, 141, 142, 143, 144, 145, 146, 147, 148, 149, 150, 151, 152, 153, 154, 155, 165, 166, 167, 168, 169, 170, 171, 263, 281, 282, 283, 284, 289, 290, 291, 292, 297, 298, 299, 300, 305, 306, 315, 317, 319, 321, 322, 331, 333, 335], [0.04828, 0.06738, 0.07283, 0.3907, 0.2864, 0.4512, 0.5312, 0.616, 0.7222, 0.9349, 0.143, 0.1146, 0.1337, 0.1133, 0.1114, 0.09382, 0.1054, 0.04852, 0.01157, 0.02588, 0.1498, 0.05302, 0.1713, 0.007555, 0.08969, 0.09448, 0.0909, 0.08564, 0.05919, 0.05948, 0.06044, 0.05701, 0.005811, 0.01158, 0.01481, 0.01838, 0.04527, 0.02891, 0.04434, 0.02875, 0.01198, 0.0105, 0.002496, 0.01472, 0.01316, 0.01031]): _vg.add([_i], _w, 'REPLACE')
_vg = ob_body.vertex_groups.new(name='spine.006')
for _i, _w in zip([143, 144, 145, 146, 147, 148, 150, 151, 152, 153, 154, 155, 256, 257, 258, 259, 260, 261, 262, 263, 264, 265, 266, 267, 268, 269, 270, 271, 272, 273, 274, 275, 276, 277, 278, 279, 280, 281, 282, 283, 284, 285, 286, 287, 288, 289, 290, 291, 292, 293, 294, 295, 296, 297, 298, 299, 300, 301, 302, 303, 304, 305, 306, 307, 308, 309, 310, 311, 312, 313, 314, 315, 316, 317, 318, 319, 320, 321, 322, 323, 324, 325, 326, 327, 328, 329, 330, 331, 332, 333, 334, 335, 336, 337, 338, 339, 340, 341, 342, 343, 344, 345, 346, 347, 348, 349, 350, 351, 352, 353, 354, 355, 356, 357, 358, 359, 360, 361, 362, 363, 364, 365, 366, 367, 368, 369, 370, 371, 372, 373, 374, 375, 376, 377, 378, 379, 380, 381, 382, 383, 384, 385, 386, 387], [0.06881, 0.0997, 0.1373, 0.1419, 0.1198, 0.08541, 0.6532, 0.7138, 0.7077, 0.7105, 0.6421, 0.5169, 0.9892, 0.9892, 0.989, 0.9876, 0.9864, 0.9858, 0.9853, 0.3713, 0.2555, 0.1365, 0.9802, 0.9792, 0.9783, 0.4797, 0.4182, 0.3813, 0.9726, 0.9717, 0.9705, 0.7427, 0.7161, 0.6822, 0.9476, 0.9453, 0.9418, 0.7788, 0.7658, 0.7717, 0.7941, 0.992, 0.9922, 0.9922, 0.9917, 0.8523, 0.8515, 0.8489, 0.8579, 0.9936, 0.994, 0.9939, 0.9934, 0.928, 0.9209, 0.9163, 0.9102, 0.9955, 0.9953, 0.9951, 0.9948, 0.8037, 0.7711, 0.9849, 0.9835, 0.7024, 0.9797, 0.7292, 0.9744, 0.7874, 0.9602, 0.8391, 0.9883, 0.8765, 0.9899, 0.9091, 0.9911, 0.8434, 0.8276, 0.977, 0.9756, 0.8142, 0.9708, 0.8159, 0.9641, 0.8328, 0.9457, 0.8621, 0.9806, 0.8818, 0.9823, 0.8962, 0.9832, 0.9113, 0.9167, 0.9038, 0.996, 0.9969, 0.997, 0.997, 0.9354, 0.9881, 0.9572, 0.9603, 0.9506, 0.9432, 0.9289, 0.9671, 0.972, 0.9792, 0.8561, 0.977, 0.9755, 0.8874, 0.91, 0.9018, 0.898, 0.8915, 0.844, 0.8278, 0.9769, 0.9769, 0.9694, 0.9171, 0.931, 0.943, 0.9535, 0.8784, 0.8667, 0.9853, 0.986, 0.9768, 0.9402, 0.9504, 0.9592, 0.9659, 0.8869, 0.9853, 0.9866, 0.9123, 0.9357, 0.9283, 0.9222, 0.9107]): _vg.add([_i], _w, 'REPLACE')
_vg = ob_body.vertex_groups.new(name='face')
for _i, _w in zip([146, 147, 148, 149, 151, 152, 153, 154, 155, 156, 263, 264, 265, 269, 270, 271, 272, 273, 274, 275, 276, 277, 278, 279, 280, 283, 284, 292, 305, 306, 309, 311, 313, 314, 315, 317, 319, 321, 322, 325, 326, 327, 328, 329, 330, 331, 333, 335, 337, 338, 339, 344, 346, 347, 348, 349, 350, 351, 354, 357, 358, 359, 360, 361, 362, 363, 367, 368, 369, 370, 371, 372, 376, 377, 378, 380, 383, 384, 385, 386, 387], [0.00103, 0.01875, 0.03261, 7.674e-05, 0.01698, 0.05882, 0.1156, 0.1998, 0.3633, 0.9688, 0.5884, 0.7176, 0.8523, 0.5051, 0.5695, 0.6091, 0.002458, 0.004237, 0.006503, 0.2495, 0.2769, 0.3111, 0.05035, 0.05274, 0.05616, 0.008388, 0.04849, 0.008077, 0.1235, 0.1698, 0.2649, 0.2518, 0.2016, 0.02501, 0.08173, 0.05273, 0.01453, 0.1091, 0.1318, 0.1531, 0.003677, 0.1617, 0.01622, 0.152, 0.05035, 0.08482, 0.06395, 0.04989, 0.08581, 0.08031, 0.09327, 0.06112, 0.02679, 0.02002, 0.03968, 0.0521, 0.06565, 0.005978, 0.1392, 0.1067, 0.07835, 0.08769, 0.09323, 0.09996, 0.1516, 0.1678, 0.06848, 0.05328, 0.03021, 0.0106, 0.118, 0.1296, 0.05127, 0.03079, 0.01245, 0.1093, 0.08305, 0.05678, 0.06451, 0.07113, 0.08234]): _vg.add([_i], _w, 'REPLACE')
_vg = ob_body.vertex_groups.new(name='shoulder.L')
for _i, _w in zip([117, 118, 119, 122, 123, 124, 125, 126, 127, 128, 129, 130, 131, 132, 133, 134, 135, 136, 137, 138, 139, 140, 141, 142, 143, 144, 145, 146, 147, 148, 150, 151, 152, 153, 157, 158, 159, 160, 161, 162, 163, 164, 165, 166, 167, 168, 169, 170, 171, 172, 173, 174, 175, 177, 178, 179, 180, 183, 184, 185, 186, 187, 188, 281, 282, 283, 284], [0.01684, 0.02588, 0.01446, 0.0422, 0.08465, 0.1285, 0.1231, 0.1273, 0.1325, 0.04904, 0.3246, 0.5846, 0.6993, 0.1322, 0.8879, 0.742, 0.1427, 0.7341, 0.8746, 0.938, 0.9385, 0.7502, 0.3788, 0.08409, 0.1197, 0.2025, 0.1796, 0.1626, 0.1183, 0.04973, 0.04907, 0.04884, 0.03828, 0.008186, 0.08075, 0.1271, 0.1931, 0.4145, 0.1296, 0.1746, 0.1682, 0.3414, 0.7001, 0.8559, 0.9079, 0.8738, 0.2873, 0.8364, 0.05925, 0.1698, 0.1306, 0.2177, 0.6638, 0.8461, 0.8957, 0.9186, 0.9381, 0.2588, 0.05821, 0.09225, 0.5948, 0.3835, 0.9099, 0.01575, 0.0215, 0.02323, 0.006995]): _vg.add([_i], _w, 'REPLACE')
_vg = ob_body.vertex_groups.new(name='upper_arm.L')
for _i, _w in zip([117, 118, 119, 120, 123, 124, 125, 126, 127, 130, 131, 132, 133, 137, 138, 139, 157, 158, 159, 160, 161, 162, 163, 164, 172, 173, 174, 175, 176, 177, 178, 179, 181, 182, 183, 184, 185, 186, 187, 188, 189, 190, 191, 192, 193, 194, 195, 196, 197, 198, 199], [0.04951, 0.09903, 0.0705, 0.004901, 0.1238, 0.2476, 0.4356, 0.2924, 0.09322, 0.1352, 0.1795, 0.8202, 0.05417, 0.0008289, 0.02014, 0.0162, 0.029, 0.09802, 0.01795, 0.1029, 0.04684, 0.08483, 0.05026, 0.09183, 0.5996, 0.5783, 0.505, 0.2707, 0.9084, 0.1301, 0.08532, 0.08592, 0.9788, 0.9851, 0.7202, 0.9394, 0.9076, 0.396, 0.6224, 0.0886, 0.8741, 0.86, 0.8948, 0.9682, 0.9614, 0.07184, 0.09926, 0.08792, 0.07565, 0.05484, 0.06671]): _vg.add([_i], _w, 'REPLACE')
_vg = ob_body.vertex_groups.new(name='forearm.L')
for _i, _w in zip([176, 189, 190, 191, 192, 193, 194, 195, 196, 197, 198, 199, 200, 201, 202, 203, 204, 205, 206, 207, 208, 209, 210, 211], [0.07752, 0.08977, 0.1132, 0.08766, 0.01131, 0.02642, 0.9259, 0.8966, 0.9079, 0.9212, 0.9439, 0.9322, 0.9735, 0.9735, 0.9606, 0.963, 0.9727, 0.976, 0.01359, 0.04757, 0.04771, 0.03666, 0.01169, 0.04102]): _vg.add([_i], _w, 'REPLACE')
_vg = ob_body.vertex_groups.new(name='shoulder.R')
_vg = ob_body.vertex_groups.new(name='upper_arm.R')
_vg = ob_body.vertex_groups.new(name='forearm.R')
_vg = ob_body.vertex_groups.new(name='pelvis.L')
for _i, _w in zip([0, 1, 2, 3, 4, 5, 6, 7, 8, 9, 10, 11, 12, 13, 14, 15, 16, 17, 18, 19, 20, 21, 25, 26, 28, 29, 30, 115, 116, 117, 118, 119, 122, 123, 124, 157, 158, 160, 161, 162, 163, 164], [0.117, 0.02517, 0.3054, 0.8724, 0.09554, 0.8646, 0.1086, 0.6695, 0.09496, 0.4687, 0.07067, 0.1212, 0.03113, 0.05043, 0.2593, 0.07163, 0.327, 0.4351, 0.1108, 0.118, 0.0446, 0.05129, 0.001596, 0.009374, 0.003129, 0.05337, 0.02726, 0.124, 0.242, 0.2213, 0.152, 0.09002, 0.03596, 0.08235, 0.05672, 0.032, 0.06013, 0.001377, 0.02151, 0.04252, 0.0132, 0.00862]): _vg.add([_i], _w, 'REPLACE')
_vg = ob_body.vertex_groups.new(name='pelvis.R')
for _i, _w in zip([0, 2, 14, 15, 16, 17, 18], [0.4628, 0.1021, 0.3205, 0.03455, 0.3037, 0.0619, 0.03953]): _vg.add([_i], _w, 'REPLACE')
_vg = ob_body.vertex_groups.new(name='thigh.L')
for _i, _w in zip([0, 1, 2, 3, 4, 5, 6, 7, 8, 9, 10, 11, 12, 13, 14, 15, 16, 17, 18, 19, 20, 21, 22, 23, 24, 25, 26, 27, 28, 29, 30, 31, 32, 33, 34, 35, 36, 37, 38, 39, 40, 41, 42, 43, 44, 45, 46, 47, 48, 49, 50, 51, 52, 53, 56, 57, 118, 119], [0.2413, 0.9365, 0.07211, 0.06104, 0.8778, 0.05977, 0.8074, 0.1201, 0.6783, 0.1272, 0.3492, 0.07071, 0.1508, 0.04177, 0.1523, 0.8422, 0.03769, 0.3575, 0.1932, 0.6443, 0.2097, 0.6057, 0.9956, 0.9951, 0.9848, 0.9647, 0.9175, 0.9922, 0.9477, 0.8952, 0.9013, 0.965, 0.992, 0.9993, 0.9905, 0.9848, 0.9484, 0.9719, 0.9792, 0.9808, 0.2539, 0.7446, 0.8873, 0.8869, 0.8629, 0.0623, 0.1181, 0.7466, 0.8273, 0.007584, 0.02957, 0.07466, 0.09209, 0.09973, 0.04823, 0.08498, 0.01634, 0.005012]): _vg.add([_i], _w, 'REPLACE')
_vg = ob_body.vertex_groups.new(name='shin.L')
for _i, _w in zip([40, 41, 42, 43, 44, 45, 46, 47, 48, 49, 50, 51, 52, 53, 54, 55, 56, 57, 58, 59, 60, 61, 62, 63, 64, 65, 66, 67, 68, 69, 70, 71, 72, 73, 74, 75, 76, 77, 78, 79, 80, 81, 82, 83, 84, 85, 86, 87, 88, 89], [0.06348, 0.07725, 0.06548, 0.09934, 0.1299, 0.1109, 0.8042, 0.2376, 0.1655, 0.9157, 0.932, 0.9174, 0.905, 0.8981, 0.9375, 0.9799, 0.948, 0.9129, 0.9959, 0.9958, 0.9964, 0.9965, 0.9965, 0.9965, 0.9986, 0.999, 0.9976, 0.9122, 0.9103, 0.9437, 0.9719, 0.9794, 0.9064, 0.939, 0.99, 0.984, 0.03175, 0.02891, 0.06894, 0.2025, 0.358, 0.0699, 0.1152, 0.2636, 0.3701, 0.0996, 0.1058, 0.133, 0.0886, 0.17]): _vg.add([_i], _w, 'REPLACE')
_vg = ob_body.vertex_groups.new(name='thigh.R')
_vg = ob_body.vertex_groups.new(name='shin.R')
_vg = ob_body.vertex_groups.new(name='foot.L')
for _i, _w in zip([67, 68, 69, 70, 72, 73, 76, 77, 78, 79, 80, 81, 82, 83, 84, 85, 86, 87, 88, 89, 90, 91, 92, 93, 94, 97, 98, 99, 102, 103, 104], [0.08305, 0.08551, 0.05572, 0.005297, 0.08911, 0.06058, 0.9152, 0.9178, 0.9046, 0.7834, 0.6349, 0.8961, 0.8581, 0.7245, 0.6228, 0.8345, 0.8397, 0.8497, 0.8428, 0.8057, 0.8652, 0.8649, 0.898, 0.8963, 0.9319, 0.06936, 0.002256, 0.07035, 0.06525, 0.03814, 0.07127]): _vg.add([_i], _w, 'REPLACE')
_vg = ob_body.vertex_groups.new(name='toe.L')
for _i, _w in zip([76, 77, 78, 81, 82, 85, 86, 88, 90, 91, 92, 93, 94, 95, 96, 97, 98, 99, 100, 101, 102, 103, 104, 105, 106, 107, 108, 109, 110, 111, 112, 113, 114], [0.03787, 0.0354, 0.002875, 0.01794, 0.003337, 0.06592, 0.05449, 0.06858, 0.1329, 0.1259, 0.08091, 0.1049, 0.08192, 0.9858, 0.9862, 0.925, 0.9714, 0.923, 0.9812, 0.9761, 0.9335, 0.9567, 0.9336, 0.9957, 0.9958, 0.9871, 0.9924, 0.984, 0.9949, 0.9934, 0.9893, 0.991, 0.9841]): _vg.add([_i], _w, 'REPLACE')
_vg = ob_body.vertex_groups.new(name='foot.R')
_vg = ob_body.vertex_groups.new(name='toe.R')
_vg = ob_body.vertex_groups.new(name='hand.L')
for _i, _w in zip([202, 203, 204, 206, 207, 208, 209, 210, 211, 212, 213, 214, 215, 216, 217, 218, 219, 220, 221, 222, 223, 224, 225, 226, 227, 228, 229, 230, 231, 232, 233, 234, 235, 249], [0.02197, 0.01896, 0.002461, 0.9665, 0.9481, 0.9423, 0.9467, 0.9662, 0.9496, 0.9797, 0.9709, 0.94, 0.9239, 0.9709, 0.9595, 0.9615, 0.9428, 0.8288, 0.6687, 0.9307, 0.9008, 0.9076, 0.8872, 0.7678, 0.4129, 0.8518, 0.8088, 0.1288, 0.01693, 0.01548, 0.05531, 0.05148, 0.1207, 0.00452]): _vg.add([_i], _w, 'REPLACE')
_vg = ob_body.vertex_groups.new(name='palm.01.L')
for _i, _w in zip([214, 215, 220, 221, 222, 223, 224, 225, 226, 227, 228, 229, 230, 231, 232, 233, 234, 235, 236, 239, 240, 241, 247], [0.006943, 0.05176, 0.1049, 0.294, 0.05522, 0.08624, 0.06513, 0.001537, 0.1313, 0.549, 0.122, 0.176, 0.7308, 0.009438, 0.08539, 0.8281, 0.7244, 0.7745, 0.08356, 0.05847, 0.07887, 0.1174, 0.004263]): _vg.add([_i], _w, 'REPLACE')
_vg = ob_body.vertex_groups.new(name='f_index.01.L')
for _i, _w in zip([230, 234, 235, 236, 237, 239, 240, 241, 242, 245, 246, 247], [0.05283, 0.1066, 0.06361, 0.6931, 0.06745, 0.05277, 0.243, 0.5245, 0.1074, 0.01225, 0.07961, 0.1068]): _vg.add([_i], _w, 'REPLACE')
_vg = ob_body.vertex_groups.new(name='f_index.02.L')
for _i, _w in zip([231, 232, 233, 234, 235, 236, 237, 238, 239, 240, 241, 242, 243, 244, 245, 246, 247], [0.002667, 0.1246, 0.04666, 0.1013, 0.009211, 0.1973, 0.8208, 0.8887, 0.8458, 0.6687, 0.335, 0.8671, 0.9506, 0.9697, 0.9411, 0.8947, 0.8584]): _vg.add([_i], _w, 'REPLACE')
_vg = ob_body.vertex_groups.new(name='thumb.01.L')
for _i, _w in zip([220, 225, 226, 230, 231, 232, 233, 237, 238, 239, 248, 249, 250, 251, 253], [0.02436, 0.06274, 0.06149, 0.06889, 0.8559, 0.6151, 0.04122, 0.09494, 0.04365, 0.009939, 0.4696, 0.4536, 0.08353, 0.09608, 0.04255]): _vg.add([_i], _w, 'REPLACE')
_vg = ob_body.vertex_groups.new(name='thumb.02.L')
for _i, _w in zip([226, 231, 232, 248, 249, 250, 251, 252, 253, 254, 255], [0.01201, 0.04986, 0.1358, 0.5102, 0.5137, 0.9109, 0.8867, 0.9776, 0.95, 0.9957, 1.007]): _vg.add([_i], _w, 'REPLACE')
_vg = ob_body.vertex_groups.new(name='hand.R')
_vg = ob_body.vertex_groups.new(name='palm.01.R')
_vg = ob_body.vertex_groups.new(name='f_index.01.R')
_vg = ob_body.vertex_groups.new(name='f_index.02.R')
_vg = ob_body.vertex_groups.new(name='thumb.01.R')
_vg = ob_body.vertex_groups.new(name='thumb.02.R')
_vg = ob_body.vertex_groups.new(name='thigh.L.001')
for _i, _w in zip([31, 36, 40, 41, 42, 45, 46, 49, 50, 54], [0.007112, 0.02007, 0.6827, 0.1782, 0.04444, 0.8268, 0.07778, 0.05553, 0.006404, 0.05725]): _vg.add([_i], _w, 'REPLACE')
_vg = ob_body.vertex_groups.new(name='thigh.R.001')
_m = ob_body.modifiers.new('Mirror', 'MIRROR')
_m.use_clip = True
_m = ob_body.modifiers.new('Armature', 'ARMATURE')
_m.object = ob_body_armature
ob_patillas.parent = ob_body_armature
ob_patillas.matrix_parent_inverse = Matrix(((0.1879, 0.0, -5.821e-11, 0.00622), (0.0, 0.1879, 0.0, 0.06511), (0.0, 0.0, 0.1879, 1.238), (0.0, 0.0, 0.0, 1.0)))
ob_patillas.location = (0.007969, -1.136, 0.3119)
ob_patillas.rotation_euler = (1.571, -0.0, -0.0)
ob_patillas.lineart.crease_threshold = 0.0
_vg = ob_patillas.vertex_groups.new(name='spine')
_vg = ob_patillas.vertex_groups.new(name='spine.001')
_vg = ob_patillas.vertex_groups.new(name='spine.002')
_vg = ob_patillas.vertex_groups.new(name='spine.003')
_vg = ob_patillas.vertex_groups.new(name='spine.004')
_vg = ob_patillas.vertex_groups.new(name='spine.005')
_vg = ob_patillas.vertex_groups.new(name='spine.006')
_vg.add([0, 1, 2, 3, 4, 5, 6, 7, 8, 9, 10, 11, 12, 13, 14], 1.0, 'REPLACE')
_vg = ob_patillas.vertex_groups.new(name='face')
_vg = ob_patillas.vertex_groups.new(name='shoulder.L')
_vg = ob_patillas.vertex_groups.new(name='upper_arm.L')
_vg = ob_patillas.vertex_groups.new(name='forearm.L')
_vg = ob_patillas.vertex_groups.new(name='shoulder.R')
_vg = ob_patillas.vertex_groups.new(name='upper_arm.R')
_vg = ob_patillas.vertex_groups.new(name='forearm.R')
_vg = ob_patillas.vertex_groups.new(name='pelvis.L')
_vg = ob_patillas.vertex_groups.new(name='pelvis.R')
_vg = ob_patillas.vertex_groups.new(name='thigh.L')
_vg = ob_patillas.vertex_groups.new(name='shin.L')
_vg = ob_patillas.vertex_groups.new(name='thigh.R')
_vg = ob_patillas.vertex_groups.new(name='shin.R')
_vg = ob_patillas.vertex_groups.new(name='foot.L')
_vg = ob_patillas.vertex_groups.new(name='toe.L')
_vg = ob_patillas.vertex_groups.new(name='foot.R')
_vg = ob_patillas.vertex_groups.new(name='toe.R')
_vg = ob_patillas.vertex_groups.new(name='hand.L')
_vg = ob_patillas.vertex_groups.new(name='palm.01.L')
_vg = ob_patillas.vertex_groups.new(name='f_index.01.L')
_vg = ob_patillas.vertex_groups.new(name='f_index.02.L')
_vg = ob_patillas.vertex_groups.new(name='thumb.01.L')
_vg = ob_patillas.vertex_groups.new(name='thumb.02.L')
_vg = ob_patillas.vertex_groups.new(name='hand.R')
_vg = ob_patillas.vertex_groups.new(name='palm.01.R')
_vg = ob_patillas.vertex_groups.new(name='f_index.01.R')
_vg = ob_patillas.vertex_groups.new(name='f_index.02.R')
_vg = ob_patillas.vertex_groups.new(name='thumb.01.R')
_vg = ob_patillas.vertex_groups.new(name='thumb.02.R')
_vg = ob_patillas.vertex_groups.new(name='thigh.L.001')
_vg = ob_patillas.vertex_groups.new(name='thigh.R.001')
_m = ob_patillas.modifiers.new('Mirror', 'MIRROR')
_m = ob_patillas.modifiers.new('Armature', 'ARMATURE')
_m.object = ob_body_armature
ob_body_armature.location = (-0.0331, -0.3465, -6.589)
ob_body_armature.scale = (5.321, 5.321, 5.321)
ob_body_armature.show_in_front = True
ob_body_armature.lineart.crease_threshold = 0.0
ob_hair_armature.parent = ob_body_armature
ob_hair_armature.matrix_parent_inverse = Matrix(((0.1879, 0.0004328, -0.001745, 0.01147), (0.001793, -0.05852, 0.1786, -0.8587), (-0.0001321, -0.1786, -0.05852, 0.08375), (0.0, 0.0, 0.0, 1.0)))
ob_hair_armature.location = (-0.01547, -0.6794, 5.048)
ob_hair_armature.show_in_front = True
ob_hair_armature.lineart.crease_threshold = 0.0
ob_lamp.location = (7.568, -8.845, 3.112)
ob_lamp.rotation_euler = (0.4745, -0.001181, 1.042)
ob_lamp.lock_rotations_4d = False
ob_lamp.empty_display_type = 'ARROWS'
ob_lamp.color = (0.0, 0.0, 0.0, 0.0)
ob_lamp.lineart.crease_threshold = 0.0
ob_camera.location = (8.531, -8.874, 3.382)
ob_camera.rotation_euler = (1.221, -3.353e-06, 0.7882)
ob_camera.scale = (1.0, 1.0, 1.0)
ob_camera.lock_rotations_4d = False
ob_camera.empty_display_type = 'ARROWS'
ob_camera.color = (0.0, 0.0, 0.0, 0.0)
ob_camera.hide_viewport = True
ob_camera.display_type = 'WIRE'
ob_camera.lineart.crease_threshold = 0.0

# ---- collection membership
col_collection_1.objects.link(ob_hair_back)
col_collection_1.objects.link(ob_hair_front)
col_collection_1.objects.link(ob_body)
col_collection_1.objects.link(ob_patillas)
col_collection_2.objects.link(ob_body_armature)
col_collection_2.objects.link(ob_hair_armature)
col_collection_11.objects.link(ob_lamp)
col_collection_11.objects.link(ob_camera)

# ---- scene / render settings (as saved in the file)
scene.camera = ob_camera
scene.frame_start = 1; scene.frame_end = 60; scene.frame_set(1)
scene.render.engine = 'BLENDER_EEVEE_NEXT'
scene.render.image_settings.file_format = 'FFMPEG'
scene.render.resolution_x = 800
scene.render.resolution_y = 800
scene.render.resolution_percentage = 50
scene.render.fps = 60
scene.render.dither_intensity = 0.0
scene.cycles.use_denoising = False
scene.cycles.samples = 128
scene.cycles.sampling_pattern = 'TABULATED_SOBOL'
scene.cycles.use_adaptive_sampling = False
scene.cycles.use_light_tree = False
scene.cycles.blur_glossy = 0.0
scene.cycles.sample_clamp_indirect = 0.0
scene.view_settings.view_transform = 'Standard'
bpy.context.view_layer.update()
